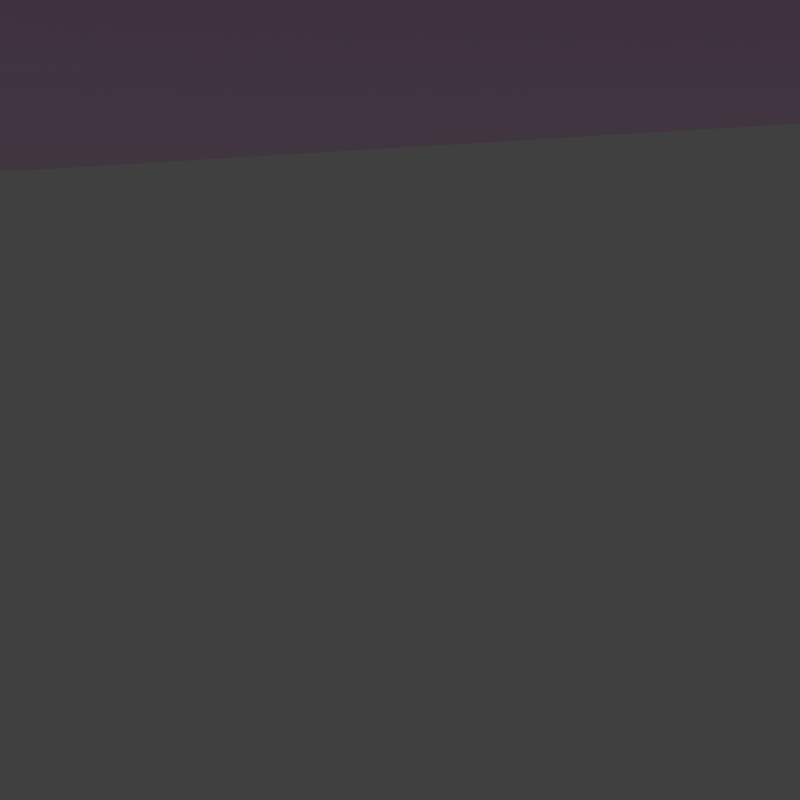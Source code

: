 # Source: buildingEscape.blend  (saved by Blender 2.79.0; exported with 4.5.12 LTS)
import bpy
from mathutils import Matrix  # noqa: F401  (used for matrix-valued properties, if any)

bpy.ops.wm.read_factory_settings(use_empty=True)
scene = bpy.context.scene
scene.name = 'Scene'

# ---- collections
col_collection_1 = bpy.data.collections.new('Collection 1'); scene.collection.children.link(col_collection_1)
col_collection_11 = bpy.data.collections.new('Collection 11'); scene.collection.children.link(col_collection_11)
col_collection_11.hide_render = True
col_collection_11.hide_viewport = True

# ---- images (referenced by path relative to the original .blend; pixels are not part of the script)
import os
ASSET_DIR = os.environ.get("B2B_ASSET_DIR", "")  # directory of the original .blend (textures are referenced by path, not embedded)
HERE = os.path.dirname(os.path.abspath(__file__))  # packed textures are extracted next to this script under _unpacked/

def load_image(name, relpath, width, height, colorspace="sRGB"):
    """Load a texture the original file referenced (path relative to the .blend, or extracted next to this script)."""
    p = next((c for c in (os.path.join(HERE, relpath), os.path.join(ASSET_DIR, relpath)) if relpath and os.path.exists(c)), "")
    if p:
        img = bpy.data.images.load(p, check_existing=True)
        img.name = name
    else:  # same state as the original file: an image datablock whose file is absent (Cycles renders it pink)
        img = bpy.data.images.new(name, width, height)
        img.source = "FILE"
        img.filepath = "//" + (relpath or name)
    img.colorspace_settings.name = colorspace
    return img
img_candle = load_image('candle', 'candle.png', 1024, 1024, 'sRGB')
img_cavedoor = load_image('caveDoor', 'caveDoor.png', 1024, 1024, 'sRGB')
img_cavewalls_png = load_image('caveWalls.png', 'caveWalls.png', 1024, 1024, 'sRGB')

# ---- materials (node trees are filled in below, after node groups)
mat_candle = bpy.data.materials.new('candle')
mat_candle.alpha_threshold = 0.0
mat_candle.roughness = 0.5
mat_cavedoor = bpy.data.materials.new('caveDoor')
mat_cavedoor.alpha_threshold = 0.0
mat_cavedoor.roughness = 0.5
mat_cavewalls = bpy.data.materials.new('caveWalls')
mat_cavewalls.alpha_threshold = 0.0
mat_cavewalls.roughness = 0.5
mat_lighting = bpy.data.materials.new('lighting')
mat_lighting.alpha_threshold = 0.0
mat_lighting.roughness = 0.5

# ---- material node trees
mat_candle.use_nodes = True; mat_candle.node_tree.nodes.clear()
_N = mat_candle.node_tree.nodes; _L = mat_candle.node_tree.links
n0 = _N.new('ShaderNodeOutputMaterial'); n0.name = 'Material Output'; n0.location = (300, 300)
n1 = _N.new('ShaderNodeBsdfPrincipled'); n1.name = 'Principled BSDF'; n1.location = (10, 300)
n1.width = 150
n1.subsurface_method = 'BURLEY'
n1.inputs[2].default_value = 0.0
n1.inputs[3].default_value = 1.45
n1.inputs[9].default_value = (1.0, 1.0, 1.0)
n2 = _N.new('ShaderNodeTexImage'); n2.name = 'Image Texture'; n2.location = (-266, 299)
n2.width = 140
n2.image = img_candle
_L.new(n1.outputs[0], n0.inputs[0])
_L.new(n2.outputs[0], n1.inputs[0])
n0.is_active_output = True
mat_cavedoor.use_nodes = True; mat_cavedoor.node_tree.nodes.clear()
_N = mat_cavedoor.node_tree.nodes; _L = mat_cavedoor.node_tree.links
n0 = _N.new('ShaderNodeOutputMaterial'); n0.name = 'Material Output'; n0.location = (300, 300)
n1 = _N.new('ShaderNodeBsdfPrincipled'); n1.name = 'Principled BSDF'; n1.location = (10, 300)
n1.width = 150
n1.subsurface_method = 'BURLEY'
n1.inputs[2].default_value = 0.0
n1.inputs[3].default_value = 1.45
n1.inputs[9].default_value = (1.0, 1.0, 1.0)
n2 = _N.new('ShaderNodeTexImage'); n2.name = 'Image Texture'; n2.location = (-270, 318)
n2.width = 140
n2.image = img_cavedoor
_L.new(n1.outputs[0], n0.inputs[0])
_L.new(n2.outputs[0], n1.inputs[0])
n0.is_active_output = True
mat_cavewalls.use_nodes = True; mat_cavewalls.node_tree.nodes.clear()
_N = mat_cavewalls.node_tree.nodes; _L = mat_cavewalls.node_tree.links
n0 = _N.new('ShaderNodeOutputMaterial'); n0.name = 'Material Output'; n0.location = (300, 300)
n1 = _N.new('ShaderNodeBsdfPrincipled'); n1.name = 'Principled BSDF'; n1.location = (10, 300)
n1.width = 150
n1.subsurface_method = 'BURLEY'
n1.inputs[2].default_value = 0.0
n1.inputs[3].default_value = 1.45
n1.inputs[9].default_value = (1.0, 1.0, 1.0)
n2 = _N.new('ShaderNodeTexImage'); n2.name = 'Image Texture'; n2.location = (-273, 295)
n2.width = 140
n2.image = img_cavewalls_png
_L.new(n1.outputs[0], n0.inputs[0])
_L.new(n2.outputs[0], n1.inputs[0])
n0.is_active_output = True
mat_lighting.use_nodes = True; mat_lighting.node_tree.nodes.clear()
_N = mat_lighting.node_tree.nodes; _L = mat_lighting.node_tree.links
n0 = _N.new('ShaderNodeOutputMaterial'); n0.name = 'Material Output'; n0.location = (300, 300)
n1 = _N.new('ShaderNodeEmission'); n1.name = 'Emission'; n1.location = (10, 300)
n1.inputs[0].default_value = (0.8, 0.8, 0.8, 1.0)
n1.inputs[1].default_value = 2.0
_L.new(n1.outputs[0], n0.inputs[0])
n0.is_active_output = True

# ---- world
world_world = bpy.data.worlds.new('World'); scene.world = world_world
world_world.color = (0.05088, 0.05088, 0.05088)
world_world.use_sun_shadow = False
world_world.sun_shadow_jitter_overblur = 0.0
world_world.cycles.sampling_method = 'MANUAL'

# ---- cameras
cam_camera = bpy.data.cameras.new('Camera')
cam_camera.lens = 70.0
cam_camera.sensor_width = 32.0
cam_camera.sensor_height = 18.0
cam_camera.ortho_scale = 7.314
cam_camera.dof.focus_distance = 0.0

# ---- meshes
me_plane_002 = bpy.data.meshes.new('Plane.002')
me_plane_002.from_pydata([(-561.1, 112.8, 96.47), (-528.4, 112.8, 96.47), (-561.1, 145.6, 96.47), (-528.4, 145.6, 96.47), (-544.7, 105.1, 96.47), (-544.7, 153.3, 96.47), (-568.9, 129.2, 96.47), (-520.6, 129.2, 96.47), (-544.7, 129.2, 96.47), (-561.8, 112.1, 99.61), (-527.6, 112.1, 99.61), (-561.8, 146.3, 99.61), (-527.6, 146.3, 99.61), (-544.7, 103.9, 99.61), (-544.7, 154.5, 99.61), (-570.0, 129.2, 99.61), (-519.5, 129.2, 99.61), (-552.0, 121.9, 120.8), (-537.4, 121.9, 120.8), (-552.0, 136.5, 120.8), (-537.4, 136.5, 120.8), (-544.7, 118.4, 120.8), (-544.7, 140.0, 120.8), (-555.5, 129.2, 120.8), (-534.0, 129.2, 120.8), (-547.5, 126.4, 180.5), (-541.9, 126.4, 180.5), (-547.5, 132.0, 180.5), (-541.9, 132.0, 180.5), (-544.7, 125.1, 180.5), (-544.7, 133.3, 180.5), (-548.8, 129.2, 180.5), (-540.6, 129.2, 180.5), (-547.1, 126.9, 180.5), (-542.4, 126.9, 180.5), (-547.1, 131.5, 180.5), (-542.4, 131.5, 180.5), (-544.7, 125.7, 180.5), (-544.7, 132.7, 180.5), (-548.2, 129.2, 180.5), (-541.3, 129.2, 180.5), (-547.1, 126.9, 181.9), (-542.4, 126.9, 181.9), (-547.1, 131.5, 181.9), (-542.4, 131.5, 181.9), (-544.7, 125.7, 181.9), (-544.7, 132.7, 181.9), (-548.2, 129.2, 181.9), (-541.3, 129.2, 181.9), (-547.5, 126.4, 183.2), (-542.0, 126.4, 183.2), (-547.5, 132.0, 183.2), (-542.0, 132.0, 183.2), (-544.7, 125.1, 183.2), (-544.7, 133.3, 183.2), (-548.8, 129.2, 183.2), (-540.6, 129.2, 183.2), (-545.4, 128.5, 190.9), (-544.0, 128.5, 190.9), (-545.4, 129.9, 190.9), (-544.0, 129.9, 190.9), (-544.7, 128.2, 190.9), (-544.7, 130.2, 190.9), (-545.7, 129.2, 190.9), (-543.7, 129.2, 190.9)], [], [(8, 7, 3, 5), (6, 8, 5, 2), (0, 4, 8, 6), (4, 1, 7, 8), (4, 0, 9, 13), (3, 7, 16, 12), (0, 6, 15, 9), (6, 2, 11, 15), (5, 3, 12, 14), (2, 5, 14, 11), (1, 4, 13, 10), (7, 1, 10, 16), (11, 14, 22, 19), (10, 13, 21, 18), (15, 11, 19, 23), (13, 9, 17, 21), (12, 16, 24, 20), (9, 15, 23, 17), (16, 10, 18, 24), (14, 12, 20, 22), (24, 18, 26, 32), (22, 20, 28, 30), (19, 22, 30, 27), (18, 21, 29, 26), (23, 19, 27, 31), (21, 17, 25, 29), (20, 24, 32, 28), (17, 23, 31, 25), (29, 25, 33, 37), (28, 32, 40, 36), (25, 31, 39, 33), (32, 26, 34, 40), (30, 28, 36, 38), (27, 30, 38, 35), (26, 29, 37, 34), (31, 27, 35, 39), (39, 35, 43, 47), (37, 33, 41, 45), (36, 40, 48, 44), (33, 39, 47, 41), (40, 34, 42, 48), (38, 36, 44, 46), (35, 38, 46, 43), (34, 37, 45, 42), (46, 44, 52, 54), (43, 46, 54, 51), (42, 45, 53, 50), (47, 43, 51, 55), (45, 41, 49, 53), (44, 48, 56, 52), (41, 47, 55, 49), (48, 42, 50, 56), (49, 55, 63, 57), (56, 50, 58, 64), (54, 52, 60, 62), (51, 54, 62, 59), (50, 53, 61, 58), (55, 51, 59, 63), (53, 49, 57, 61), (52, 56, 64, 60), (63, 59, 62, 60, 64, 58, 61, 57)])
me_plane_002.polygons.foreach_set('use_smooth', [True] * 61)
_uv = me_plane_002.uv_layers.new(name='UVMap')
_uv.uv.foreach_set('vector', [0.6564, 0.2145, 0.5727, 0.3178, 0.5226, 0.2598, 0.4522, 0.1401, 0.7931, 0.04562, 0.6564, 0.2145, 0.4522, 0.1401, 0.6009, 0.01443, 0.8635, 0.2271, 0.7716, 0.3986, 0.6564, 0.2145, 0.7931, 0.04562, 0.7716, 0.3986, 0.6399, 0.3547, 0.5727, 0.3178, 0.6564, 0.2145, 0.7716, 0.3986, 0.8825, 0.5325, 0.8567, 0.5507, 0.7527, 0.4247, 0.5226, 0.2598, 0.5727, 0.3178, 0.5633, 0.3295, 0.5089, 0.2722, 0.8825, 0.5325, 0.9773, 0.6938, 0.9478, 0.7169, 0.8567, 0.5507, 0.1202, 9.884e-05, 0.2979, 0.05926, 0.2855, 0.08835, 0.1037, 0.03383, 0.4522, 0.1401, 0.5226, 0.2598, 0.5089, 0.2722, 0.4306, 0.1639, 0.2979, 0.05926, 0.4522, 0.1401, 0.4306, 0.1639, 0.2855, 0.08835, 0.6399, 0.3547, 0.7716, 0.3986, 0.7527, 0.4247, 0.6306, 0.3707, 0.5727, 0.3178, 0.6399, 0.3547, 0.6306, 0.3707, 0.5633, 0.3295, 0.2855, 0.08835, 0.4306, 0.1639, 0.2981, 0.3873, 0.2108, 0.3445, 0.6306, 0.3707, 0.7527, 0.4247, 0.5622, 0.6007, 0.5021, 0.5382, 0.1037, 0.03383, 0.2855, 0.08835, 0.2108, 0.3445, 0.1168, 0.3313, 0.7527, 0.4247, 0.8567, 0.5507, 0.6221, 0.677, 0.5622, 0.6007, 0.5089, 0.2722, 0.5633, 0.3295, 0.433, 0.4905, 0.3718, 0.433, 0.8567, 0.5507, 0.9478, 0.7169, 0.6546, 0.7661, 0.6221, 0.677, 0.5633, 0.3295, 0.6306, 0.3707, 0.5021, 0.5382, 0.433, 0.4905, 0.4306, 0.1639, 0.5089, 0.2722, 0.3718, 0.433, 0.2981, 0.3873, 0.433, 0.4905, 0.5021, 0.5382, 0.1198, 0.919, 0.1019, 0.9001, 0.2981, 0.3873, 0.3718, 0.433, 0.07969, 0.8868, 0.05668, 0.8749, 0.2192, 0.3538, 0.2981, 0.3873, 0.05668, 0.8749, 0.02986, 0.8681, 0.5021, 0.5382, 0.5622, 0.6007, 0.1363, 0.9391, 0.1198, 0.919, 0.1485, 0.3306, 0.2192, 0.3538, 0.02986, 0.8681, 9.884e-05, 0.8666, 0.5622, 0.6007, 0.6115, 0.6708, 0.1486, 0.9639, 0.1363, 0.9391, 0.3718, 0.433, 0.433, 0.4905, 0.1019, 0.9001, 0.07969, 0.8868, 0.6115, 0.6708, 0.649, 0.735, 0.1563, 0.9927, 0.1486, 0.9639, 0.1363, 0.9391, 0.1486, 0.9639, 0.1432, 0.9659, 0.1309, 0.9425, 0.07969, 0.8868, 0.1019, 0.9001, 0.09797, 0.905, 0.07713, 0.8913, 0.1486, 0.9639, 0.1563, 0.9927, 0.1491, 0.9913, 0.1432, 0.9659, 0.1019, 0.9001, 0.1198, 0.919, 0.116, 0.9225, 0.09797, 0.905, 0.05668, 0.8749, 0.07969, 0.8868, 0.07713, 0.8913, 0.05447, 0.8808, 0.02986, 0.8681, 0.05668, 0.8749, 0.05447, 0.8808, 0.02903, 0.8738, 0.1198, 0.919, 0.1363, 0.9391, 0.1309, 0.9425, 0.116, 0.9225, 9.884e-05, 0.8666, 0.02986, 0.8681, 0.02903, 0.8738, 0.002957, 0.8733, 0.006771, 0.8706, 0.03063, 0.875, 0.02779, 0.8878, 0.004326, 0.8835, 0.1309, 0.9425, 0.1412, 0.9657, 0.1288, 0.9706, 0.1195, 0.9489, 0.07713, 0.8913, 0.09797, 0.905, 0.09003, 0.9143, 0.07069, 0.902, 0.1412, 0.9657, 0.1498, 0.9886, 0.1376, 0.9932, 0.1288, 0.9706, 0.09797, 0.905, 0.116, 0.9225, 0.106, 0.9308, 0.09003, 0.9143, 0.05447, 0.8808, 0.07713, 0.8913, 0.07069, 0.902, 0.05036, 0.8926, 0.03063, 0.875, 0.05447, 0.8808, 0.05036, 0.8926, 0.02779, 0.8878, 0.116, 0.9225, 0.1309, 0.9425, 0.1195, 0.9489, 0.106, 0.9308, 0.05036, 0.8926, 0.07069, 0.902, 0.0657, 0.9111, 0.04684, 0.904, 0.02779, 0.8878, 0.05036, 0.8926, 0.04684, 0.904, 0.02564, 0.899, 0.106, 0.9308, 0.1195, 0.9489, 0.1088, 0.9547, 0.09803, 0.9375, 0.004326, 0.8835, 0.02779, 0.8878, 0.02564, 0.899, 9.884e-05, 0.8969, 0.1195, 0.9489, 0.1288, 0.9706, 0.1181, 0.9749, 0.1088, 0.9547, 0.07069, 0.902, 0.09003, 0.9143, 0.08256, 0.9234, 0.0657, 0.9111, 0.1288, 0.9706, 0.1376, 0.9932, 0.1251, 0.9999, 0.1181, 0.9749, 0.09003, 0.9143, 0.106, 0.9308, 0.09803, 0.9375, 0.08256, 0.9234, 0.1181, 0.9749, 0.1251, 0.9999, 0.05282, 0.9914, 0.05258, 0.9847, 0.08256, 0.9234, 0.09803, 0.9375, 0.05075, 0.9712, 0.04745, 0.9667, 0.04684, 0.904, 0.0657, 0.9111, 0.04212, 0.9647, 0.0351, 0.9653, 0.02564, 0.899, 0.04684, 0.904, 0.0351, 0.9653, 0.02851, 0.9648, 0.09803, 0.9375, 0.1088, 0.9547, 0.05087, 0.9782, 0.05075, 0.9712, 9.884e-05, 0.8969, 0.02564, 0.899, 0.02851, 0.9648, 0.02198, 0.9658, 0.1088, 0.9547, 0.1181, 0.9749, 0.05258, 0.9847, 0.05087, 0.9782, 0.0657, 0.9111, 0.08256, 0.9234, 0.04745, 0.9667, 0.04212, 0.9647, 0.03615, 0.9806, 0.03292, 0.9731, 0.0351, 0.9653, 0.04212, 0.9647, 0.04745, 0.9667, 0.05075, 0.9712, 0.05087, 0.9782, 0.04396, 0.9828])
me_plane_002.materials.append(mat_candle)
me_plane_002.use_remesh_preserve_volume = False
me_plane_002.use_remesh_preserve_attributes = False
me_plane_002.use_mirror_vertex_groups = False
me_plane_002.update()
me_cube_001 = bpy.data.meshes.new('Cube.001')
me_cube_001.from_pydata([(-528.2, 615.1, -36.13), (-528.2, 635.1, 242.6), (-531.0, 229.1, -36.14), (-531.0, 216.4, 242.6), (-555.1, 615.2, -36.13), (-555.2, 635.3, 242.6), (-558.0, 229.2, -36.14), (-557.9, 216.6, 242.6), (-529.6, 422.1, -72.27), (-529.6, 422.1, 383.5), (-556.6, 422.2, -72.27), (-556.6, 422.2, 383.5), (-530.3, 317.7, 352.7), (-530.3, 311.3, -64.24), (-557.2, 317.9, 352.7), (-557.3, 311.5, -64.24), (-555.9, 530.3, 352.7), (-555.8, 533.0, -64.24), (-528.9, 532.8, -64.24), (-528.9, 530.1, 352.7), (-529.6, 422.0, 155.6), (-531.0, 210.0, 103.2), (-557.9, 210.2, 103.2), (-556.6, 422.2, 155.6), (-555.2, 638.1, 103.2), (-528.2, 637.9, 103.2), (-557.2, 307.8, 144.2), (-530.3, 307.6, 144.2), (-528.9, 538.3, 144.2), (-555.9, 538.5, 144.2)], [], [(27, 12, 3, 21), (21, 3, 7, 22), (29, 16, 5, 24), (24, 5, 1, 25), (18, 17, 4, 0), (16, 19, 1, 5), (14, 12, 9, 11), (13, 15, 10, 8), (26, 14, 11, 23), (28, 19, 9, 20), (22, 7, 14, 26), (2, 6, 15, 13), (7, 3, 12, 14), (20, 9, 12, 27), (25, 1, 19, 28), (11, 9, 19, 16), (8, 10, 17, 18), (23, 11, 16, 29), (10, 23, 29, 17), (0, 25, 28, 18), (8, 20, 27, 13), (6, 22, 26, 15), (18, 28, 20, 8), (15, 26, 23, 10), (4, 24, 25, 0), (17, 29, 24, 4), (2, 21, 22, 6), (13, 27, 21, 2)])
me_cube_001.polygons.foreach_set('use_smooth', [True] * 28)
_uv = me_cube_001.uv_layers.new(name='UVMap')
_uv.uv.foreach_set('vector', [0.2932, 0.4841, 0.2941, 0.8516, 0.1249, 0.6497, 0.1249, 0.404, 0.9608, 0.421, 0.9508, 0.6976, 0.8975, 0.6957, 0.9082, 0.4225, 0.2856, 0.4847, 0.2685, 0.8813, 0.1113, 0.6481, 0.09628, 0.4074, 0.09628, 0.4074, 0.1113, 0.6481, 0.06465, 0.6641, 0.04163, 0.4055, 0.2959, 0.04035, 0.3031, 0.09358, 0.137, 0.1306, 0.1252, 0.07778, 0.2685, 0.8813, 0.2202, 0.9125, 0.06465, 0.6641, 0.1113, 0.6481, 0.6821, 0.91, 0.6864, 0.9672, 0.4704, 0.98, 0.4749, 0.9285, 0.7296, 0.05447, 0.72, 0.1045, 0.5139, 0.0844, 0.5157, 0.03163, 0.7202, 0.4991, 0.6821, 0.91, 0.4749, 0.9285, 0.5018, 0.514, 0.6991, 0.5028, 0.6677, 0.8688, 0.4751, 0.9144, 0.4935, 0.5135, 0.9082, 0.4225, 0.8975, 0.6957, 0.6821, 0.91, 0.7202, 0.4991, 0.893, 0.09969, 0.8783, 0.1517, 0.72, 0.1045, 0.7296, 0.05447, 0.8975, 0.6957, 0.936, 0.7344, 0.7206, 0.9487, 0.6821, 0.91, 0.4935, 0.5135, 0.4751, 0.9144, 0.2941, 0.8516, 0.2932, 0.4841, 0.8776, 0.4388, 0.8613, 0.6837, 0.6677, 0.8688, 0.6991, 0.5028, 0.4749, 0.9285, 0.4704, 0.98, 0.257, 0.9324, 0.2685, 0.8813, 0.5157, 0.03163, 0.5139, 0.0844, 0.3031, 0.09358, 0.2959, 0.04035, 0.5018, 0.514, 0.4749, 0.9285, 0.2685, 0.8813, 0.2856, 0.4847, 0.5139, 0.0844, 0.5018, 0.514, 0.2856, 0.4847, 0.3031, 0.09358, 0.8488, 0.1918, 0.8776, 0.4388, 0.6991, 0.5028, 0.7064, 0.1357, 0.5122, 0.1125, 0.4935, 0.5135, 0.2932, 0.4841, 0.3167, 0.1177, 0.8783, 0.1517, 0.9082, 0.4225, 0.7202, 0.4991, 0.72, 0.1045, 0.7064, 0.1357, 0.6991, 0.5028, 0.4935, 0.5135, 0.5122, 0.1125, 0.72, 0.1045, 0.7202, 0.4991, 0.5018, 0.514, 0.5139, 0.0844, 0.137, 0.1306, 0.09628, 0.4074, 0.04163, 0.4055, 0.08304, 0.1227, 0.3031, 0.09358, 0.2856, 0.4847, 0.09628, 0.4074, 0.137, 0.1306, 0.9322, 0.1459, 0.9608, 0.421, 0.9082, 0.4225, 0.8783, 0.1517, 0.3167, 0.1177, 0.2932, 0.4841, 0.1249, 0.404, 0.1697, 0.1604])
me_cube_001.materials.append(mat_cavedoor)
me_cube_001.use_remesh_preserve_volume = False
me_cube_001.use_remesh_preserve_attributes = False
me_cube_001.use_mirror_vertex_groups = False
me_cube_001.update()
me_cube_001.normals_split_custom_set([tuple(v) for v in zip(*[iter([1.0, -0.006742, -8.5e-05, 0.6492, -0.4054, 0.6436, 0.6329, -0.7152, 0.2964, 0.6824, -0.7302, -0.03277, 0.6824, -0.7302, -0.03277, 0.6329, -0.7152, 0.2964, -0.6424, -0.7068, 0.2964, -0.692, -0.7212, -0.03237, -1.0, 0.006733, -9.285e-05, -0.6501, 0.3962, 0.6484, -0.6292, 0.7192, 0.2948, -0.6823, 0.7292, -0.0518, -0.6823, 0.7292, -0.0518, -0.6292, 0.7192, 0.2948, 0.6386, 0.7108, 0.2947, 0.6919, 0.7202, -0.05142, 0.6802, 0.1419, -0.7192, -0.6785, 0.1509, -0.7189, -0.6031, 0.6106, -0.5132, 0.6123, 0.6021, -0.5124, -0.6501, 0.3962, 0.6484, 0.6551, 0.3879, 0.6484, 0.6386, 0.7108, 0.2947, -0.6292, 0.7192, 0.2948, -0.6544, -0.3971, 0.6435, 0.6492, -0.4054, 0.6436, 0.6492, -0.007621, 0.7606, -0.6493, 0.000471, 0.7606, 0.6785, -0.1509, -0.7189, -0.6802, -0.1419, -0.7192, -0.6912, 0.004307, -0.7227, 0.6912, -0.004286, -0.7227, -1.0, 0.006742, 8.486e-05, -0.6544, -0.3971, 0.6435, -0.6493, 0.000471, 0.7606, -1.0, 0.006225, 2.558e-07, 1.0, -0.006732, 9.276e-05, 0.6551, 0.3879, 0.6484, 0.6492, -0.007621, 0.7606, 1.0, -0.006224, -2.632e-07, -0.692, -0.7212, -0.03237, -0.6424, -0.7068, 0.2964, -0.6544, -0.3971, 0.6435, -1.0, 0.006742, 8.486e-05, 0.6012, -0.6185, -0.506, -0.6105, -0.61, -0.5052, -0.6802, -0.1419, -0.7192, 0.6785, -0.1509, -0.7189, -0.6424, -0.7068, 0.2964, 0.6329, -0.7152, 0.2964, 0.6492, -0.4054, 0.6436, -0.6544, -0.3971, 0.6435, 1.0, -0.006224, -2.632e-07, 0.6492, -0.007621, 0.7606, 0.6492, -0.4054, 0.6436, 1.0, -0.006742, -8.5e-05, 0.6919, 0.7202, -0.05142, 0.6386, 0.7108, 0.2947, 0.6551, 0.3879, 0.6484, 1.0, -0.006732, 9.276e-05, -0.6493, 0.000471, 0.7606, 0.6492, -0.007621, 0.7606, 0.6551, 0.3879, 0.6484, -0.6501, 0.3962, 0.6484, 0.6912, -0.004286, -0.7227, -0.6912, 0.004307, -0.7227, -0.6785, 0.1509, -0.7189, 0.6802, 0.1419, -0.7192, -1.0, 0.006225, 2.558e-07, -0.6493, 0.000471, 0.7606, -0.6501, 0.3962, 0.6484, -1.0, 0.006733, -9.285e-05, -0.6912, 0.004307, -0.7227, -1.0, 0.006225, 2.558e-07, -1.0, 0.006733, -9.285e-05, -0.6785, 0.1509, -0.7189, 0.6123, 0.6021, -0.5124, 0.6919, 0.7202, -0.05142, 1.0, -0.006732, 9.276e-05, 0.6802, 0.1419, -0.7192, 0.6912, -0.004286, -0.7227, 1.0, -0.006224, -2.632e-07, 1.0, -0.006742, -8.5e-05, 0.6785, -0.1509, -0.7189, -0.6105, -0.61, -0.5052, -0.692, -0.7212, -0.03237, -1.0, 0.006742, 8.486e-05, -0.6802, -0.1419, -0.7192, 0.6802, 0.1419, -0.7192, 1.0, -0.006732, 9.276e-05, 1.0, -0.006224, -2.632e-07, 0.6912, -0.004286, -0.7227, -0.6802, -0.1419, -0.7192, -1.0, 0.006742, 8.486e-05, -1.0, 0.006225, 2.558e-07, -0.6912, 0.004307, -0.7227, -0.6031, 0.6106, -0.5132, -0.6823, 0.7292, -0.0518, 0.6919, 0.7202, -0.05142, 0.6123, 0.6021, -0.5124, -0.6785, 0.1509, -0.7189, -1.0, 0.006733, -9.285e-05, -0.6823, 0.7292, -0.0518, -0.6031, 0.6106, -0.5132, 0.6012, -0.6185, -0.506, 0.6824, -0.7302, -0.03277, -0.692, -0.7212, -0.03237, -0.6105, -0.61, -0.5052, 0.6785, -0.1509, -0.7189, 1.0, -0.006742, -8.5e-05, 0.6824, -0.7302, -0.03277, 0.6012, -0.6185, -0.506])] * 3)])
me_plane_001 = bpy.data.meshes.new('Plane.001')
me_plane_001.from_pydata([(837.9, 585.1, -37.29), (-508.4, 593.8, -37.29), (829.3, -761.2, -37.31), (-577.6, -777.8, -41.04), (-508.4, 593.8, 466.1), (-517.0, -752.6, 466.1), (828.6, -877.2, 466.1), (-517.8, -868.6, 466.1), (838.4, 660.0, 466.1), (-507.9, 668.7, 466.1), (820.2, -875.0, 133.7), (-526.1, -866.3, 133.7), (-517.5, 699.2, 133.5), (828.8, 690.5, 133.5), (833.6, -88.03, -37.3), (-512.7, -79.4, -37.3), (-512.7, -79.4, 466.1), (164.8, 589.4, -37.29), (156.1, -756.9, -37.31), (155.4, -872.9, 466.1), (165.3, 664.3, 466.1), (145.2, -795.6, 154.0), (155.0, 593.2, 133.5), (160.5, -83.72, 71.53), (-514.9, -416.0, -37.3), (-514.9, -416.0, 466.1), (831.5, -424.6, -37.3), (158.3, -420.3, 71.52), (835.8, 248.5, -37.3), (-510.5, 257.2, -37.3), (-510.5, 257.2, 466.1), (162.6, 252.9, 1.442), (451.4, -726.8, 27.89), (446.6, -874.8, 466.1), (438.3, -872.5, 133.7), (451.7, -85.58, -37.3), (456.0, 587.6, -37.29), (456.5, 662.5, 466.1), (446.8, 693.0, 133.5), (449.5, -422.2, -37.3), (453.9, 251.0, 1.442), (-171.8, 591.6, -37.29), (-171.3, 666.5, 466.1), (-181.0, 697.0, 133.5), (-180.4, -754.7, -37.31), (-181.2, -870.7, 466.1), (-189.5, -868.5, 133.7), (-176.1, -81.56, 71.53), (-178.3, -418.1, 71.52), (-174.0, 255.0, -37.3), (836.9, 416.8, -37.29), (-509.5, 425.5, -37.29), (-509.5, 425.5, 466.1), (163.7, 421.2, 1.444), (454.9, 419.3, 1.444), (-172.9, 423.3, -37.29), (-517.0, -752.6, 214.4), (-505.8, 611.2, 221.0), (-517.6, -839.6, 334.2), (838.3, 641.3, 347.9), (828.7, -848.2, 334.2), (-505.7, 664.7, 325.1), (-512.7, -79.4, 214.4), (165.1, 645.6, 347.9), (155.6, -843.9, 334.2), (-474.1, -475.4, 130.8), (-510.3, 255.6, 245.9), (446.8, -845.8, 334.2), (456.4, 643.7, 347.9), (-171.4, 647.8, 347.9), (-181.0, -841.7, 334.2), (-509.9, 426.0, 376.8), (-537.2, 578.8, 2.382), (-539.5, 275.8, -25.5), (-538.5, 427.9, -49.68), (-533.3, 606.5, 184.1), (-535.6, 244.0, 209.9), (-521.0, 428.0, 356.4), (-566.9, 598.9, -12.01), (-569.1, 259.0, -36.95), (-568.0, 428.9, -61.88), (-566.8, 622.1, 196.4), (-569.3, 234.3, 220.5), (-546.0, 429.3, 361.9), (-511.6, 88.89, -37.3), (-511.6, 88.88, 466.1), (161.5, 84.57, 36.49), (834.7, 80.26, -37.3), (452.8, 82.71, -17.93), (-175.0, 86.73, 17.12), (-547.3, -765.2, 86.66), (824.5, -861.6, 233.9), (-521.8, -853.0, 233.9), (-512.7, -79.4, 88.54), (150.4, -819.7, 244.1), (-494.5, -445.7, 46.75), (-510.5, 257.2, 88.55), (442.6, -859.1, 233.9), (-185.2, -855.1, 233.9), (-539.4, 236.5, 87.43), (-569.3, 225.0, 87.73), (835.2, 164.4, -37.3), (-511.1, 173.0, -37.3), (-511.1, 173.0, 466.1), (162.1, 168.7, 18.96), (453.3, 166.9, -8.244), (-174.5, 170.9, -10.09), (835.5, 206.5, -37.3), (-510.8, 215.1, -37.3), (-510.8, 215.1, 466.1), (162.4, 210.8, 10.2), (453.6, 208.9, -3.401), (-174.2, 212.9, -23.69), (-510.8, 215.1, 214.4), (-510.8, 215.1, 88.55), (-566.3, 156.4, 225.4), (-546.4, 164.8, 241.2), (-549.7, 100.7, 241.1), (-568.4, 110.1, 225.4), (-592.9, 88.42, 99.79), (-599.9, 103.9, 113.7), (-589.8, 177.7, 99.78), (-597.9, 162.9, 113.7), (-512.8, 64.71, 259.6), (-521.5, 83.57, 248.3), (-512.8, 64.71, 79.5), (-521.8, 75.39, 89.8), (-518.6, 179.3, 248.3), (-510.0, 197.2, 259.6), (-510.0, 197.2, 79.5), (-518.8, 187.0, 89.81), (870.0, 578.3, 464.0), (861.3, -768.0, 464.0), (865.6, -94.84, 464.0), (863.5, -431.4, 464.0), (867.8, 241.7, 464.0), (868.9, 410.0, 464.0), (866.7, 73.45, 464.0), (867.3, 157.6, 464.0), (867.5, 199.7, 464.0), (851.3, 161.0, 213.4), (850.7, 76.85, 213.4), (852.9, 413.4, 213.4), (851.8, 245.1, 213.4), (849.6, -91.43, 213.4), (847.5, -428.0, 213.4), (845.3, -764.6, 213.4), (851.5, 203.1, 213.4), (854.0, 581.7, 213.4), (-519.2, 303.6, 321.7), (-517.5, 361.4, 361.6), (-509.8, 369.4, 466.1), (-510.2, 313.3, 466.1), (-541.4, 289.0, 285.5), (-535.3, 353.4, 336.1), (-568.9, 282.9, 288.3), (-563.0, 351.0, 341.5), (-516.8, 489.1, 364.0), (-517.7, 544.9, 323.8), (-508.7, 537.7, 466.1), (-509.1, 481.6, 466.1), (-534.4, 500.6, 339.4), (-539.8, 561.5, 286.7), (-562.2, 505.2, 345.1), (-567.2, 569.0, 292.5), (-427.2, 518.1, 600.1), (-434.7, -656.7, 600.1), (739.4, -765.4, 600.1), (-435.4, -757.9, 600.1), (748.0, 575.9, 600.1), (-426.8, 583.4, 600.1), (-431.0, -69.29, 600.1), (152.0, -761.7, 600.1), (160.6, 579.7, 600.1), (-432.8, -363.0, 600.1), (-429.1, 224.4, 600.1), (406.1, -763.3, 600.1), (414.7, 578.0, 600.1), (-133.1, 581.6, 600.1), (-141.7, -759.8, 600.1), (-428.1, 371.2, 600.1), (-430.0, 77.55, 600.1), (-429.6, 151.0, 600.1), (-429.3, 187.7, 600.1), (775.5, 504.6, 598.3), (768.0, -670.1, 598.3), (771.7, -82.76, 598.3), (769.8, -376.4, 598.3), (773.6, 210.9, 598.3), (774.6, 357.8, 598.3), (772.7, 64.09, 598.3), (773.1, 137.5, 598.3), (773.4, 174.2, 598.3), (-428.5, 322.3, 600.1), (-428.8, 273.3, 600.1), (-427.5, 469.1, 600.1), (-427.8, 420.2, 600.1), (-255.7, 363.0, 636.8), (-261.1, -480.8, 636.8), (582.3, -559.0, 636.8), (-261.6, -553.6, 636.8), (588.4, 404.5, 636.8), (-255.4, 410.0, 636.8), (-258.4, -58.92, 636.8), (160.3, -556.3, 636.8), (166.5, 407.3, 636.8), (-259.8, -269.9, 636.8), (-257.1, 152.0, 636.8), (342.9, -557.4, 636.8), (349.0, 406.1, 636.8), (-44.46, 408.6, 636.8), (-50.64, -554.9, 636.8), (-256.4, 257.5, 636.8), (-257.8, 46.57, 636.8), (-257.4, 99.31, 636.8), (-257.2, 125.7, 636.8), (608.2, 353.3, 635.5), (605.5, -68.59, 635.5), (604.2, -279.6, 635.5), (606.9, 142.4, 635.5), (607.5, 247.9, 635.5), (606.2, 36.89, 635.5), (606.5, 89.63, 635.5), (606.7, 116.0, 635.5), (602.8, -490.5, 635.5), (-256.6, 222.4, 636.8), (-256.9, 187.2, 636.8), (-255.9, 327.9, 636.8), (-256.2, 292.7, 636.8), (-106.0, 227.8, 642.3), (-109.6, -342.1, 642.3), (460.0, -394.9, 642.3), (-109.9, -391.2, 642.3), (464.2, 255.9, 642.3), (-105.8, 259.5, 642.3), (-107.8, -57.15, 642.3), (175.0, -393.1, 642.3), (179.2, 257.7, 642.3), (-108.7, -199.6, 642.3), (-106.9, 85.33, 642.3), (298.3, -393.9, 642.3), (302.5, 256.9, 642.3), (36.72, 258.6, 642.3), (32.54, -392.2, 642.3), (-106.4, 156.6, 642.3), (-107.3, 14.09, 642.3), (-107.1, 49.71, 642.3), (-107.0, 67.52, 642.3), (477.5, 221.3, 641.4), (475.7, -63.69, 641.4), (474.8, -206.2, 641.4), (476.6, 78.8, 641.4), (477.1, 150.0, 641.4), (476.2, 7.554, 641.4), (476.4, 43.18, 641.4), (476.5, 60.99, 641.4), (473.9, -348.7, 641.4), (-106.6, 132.8, 642.3), (-106.7, 109.1, 642.3), (-106.1, 204.1, 642.3), (-106.3, 180.3, 642.3)], [], [(48, 24, 3, 44), (158, 57, 4, 159), (70, 58, 7, 45), (68, 59, 8, 37), (44, 3, 11, 46), (36, 0, 13, 38), (90, 92, 11, 3), (57, 61, 9, 4), (65, 62, 16, 25), (89, 84, 15, 47), (88, 86, 23, 35), (41, 17, 22, 43), (32, 18, 21, 34), (69, 63, 20, 42), (67, 64, 19, 33), (39, 27, 18, 32), (35, 23, 27, 39), (56, 65, 25, 5), (47, 15, 24, 48), (54, 53, 31, 40), (55, 51, 29, 49), (113, 66, 30, 109), (50, 54, 40, 28), (14, 35, 39, 26), (26, 39, 32, 2), (60, 67, 33, 6), (2, 32, 34, 10), (87, 88, 35, 14), (17, 36, 38, 22), (63, 68, 37, 20), (53, 55, 49, 31), (23, 47, 48, 27), (61, 69, 42, 9), (1, 41, 43, 12), (86, 89, 47, 23), (18, 44, 46, 21), (64, 70, 45, 19), (27, 48, 44, 18), (17, 41, 55, 53), (0, 36, 54, 50), (41, 1, 51, 55), (36, 17, 53, 54), (150, 71, 52, 151), (149, 66, 76, 153), (94, 98, 70, 64), (12, 43, 69, 61), (22, 38, 68, 63), (91, 97, 67, 60), (114, 96, 66, 113), (90, 95, 65, 56), (97, 94, 64, 67), (43, 22, 63, 69), (95, 93, 62, 65), (1, 12, 61, 57), (5, 7, 58, 56), (38, 13, 59, 68), (98, 92, 58, 70), (29, 51, 74, 73), (51, 1, 72, 74), (1, 57, 75, 72), (96, 29, 73, 99), (157, 71, 77, 161), (73, 74, 80, 79), (161, 77, 83, 163), (99, 73, 79, 100), (74, 72, 78, 80), (153, 76, 82, 155), (72, 75, 81, 78), (123, 128, 103, 85), (104, 106, 89, 86), (101, 105, 88, 87), (127, 124, 117, 116), (105, 104, 86, 88), (106, 102, 84, 89), (126, 130, 121, 119), (76, 99, 100, 82), (66, 96, 99, 76), (46, 11, 92, 98), (24, 15, 93, 95), (34, 21, 94, 97), (3, 24, 95, 90), (108, 29, 96, 114), (10, 34, 97, 91), (21, 46, 98, 94), (56, 58, 92, 90), (15, 84, 125, 93), (112, 108, 102, 106), (111, 110, 104, 105), (107, 111, 105, 101), (110, 112, 106, 104), (128, 113, 109, 103), (124, 126, 119, 117), (31, 49, 112, 110), (28, 40, 111, 107), (40, 31, 110, 111), (49, 29, 108, 112), (130, 127, 116, 121), (129, 114, 113, 128), (102, 108, 114, 129), (84, 102, 129, 125), (120, 122, 115, 118), (116, 117, 118, 115), (120, 118, 117, 119), (122, 120, 119, 121), (121, 116, 115, 122), (93, 125, 123, 62), (128, 123, 124, 127), (126, 124, 123, 125), (130, 126, 125, 129), (129, 128, 127, 130), (62, 123, 85, 16), (140, 141, 137, 138), (142, 143, 135, 136), (144, 145, 134, 133), (145, 146, 132, 134), (147, 140, 138, 139), (143, 147, 139, 135), (141, 144, 133, 137), (148, 142, 136, 131), (0, 50, 142, 148), (87, 14, 144, 141), (28, 107, 147, 143), (107, 101, 140, 147), (26, 2, 146, 145), (14, 26, 145, 144), (50, 28, 143, 142), (101, 87, 141, 140), (0, 148, 59, 13), (2, 10, 91, 146), (59, 148, 131, 8), (60, 132, 146, 91), (60, 6, 132), (77, 154, 156, 83), (154, 153, 155, 156), (71, 150, 154, 77), (150, 149, 153, 154), (66, 149, 152, 30), (149, 150, 151, 152), (75, 162, 164, 81), (162, 161, 163, 164), (57, 158, 162, 75), (158, 157, 161, 162), (71, 157, 160, 52), (157, 158, 159, 160), (85, 103, 182, 181), (132, 6, 167, 185), (103, 109, 183, 182), (16, 85, 181, 171), (37, 8, 169, 177), (4, 9, 170, 165), (33, 19, 172, 176), (134, 132, 185, 187), (151, 52, 180, 193), (138, 137, 190, 191), (159, 4, 165, 195), (20, 37, 177, 173), (139, 138, 191, 192), (152, 151, 193, 194), (19, 45, 179, 172), (160, 159, 195, 196), (25, 16, 171, 174), (52, 160, 196, 180), (135, 139, 192, 188), (136, 135, 188, 189), (6, 33, 176, 167), (7, 5, 166, 168), (137, 133, 186, 190), (9, 42, 178, 170), (5, 25, 174, 166), (109, 30, 175, 183), (45, 7, 168, 179), (8, 131, 184, 169), (131, 136, 189, 184), (133, 134, 187, 186), (30, 152, 194, 175), (42, 20, 173, 178), (188, 192, 223, 219), (170, 178, 210, 202), (190, 186, 217, 221), (172, 179, 211, 204), (184, 189, 220, 216), (175, 194, 226, 207), (180, 196, 228, 212), (169, 184, 216, 201), (168, 166, 198, 200), (179, 168, 200, 211), (185, 167, 199, 224), (181, 182, 214, 213), (177, 169, 201, 209), (193, 180, 212, 225), (182, 183, 215, 214), (165, 170, 202, 197), (194, 193, 225, 226), (171, 181, 213, 203), (174, 171, 203, 206), (195, 165, 197, 227), (191, 190, 221, 222), (178, 173, 205, 210), (196, 195, 227, 228), (189, 188, 219, 220), (176, 172, 204, 208), (186, 187, 218, 217), (166, 174, 206, 198), (183, 175, 207, 215), (187, 185, 224, 218), (167, 176, 208, 199), (192, 191, 222, 223), (173, 177, 209, 205), (219, 223, 255, 251), (202, 210, 242, 234), (221, 217, 249, 253), (204, 211, 243, 236), (216, 220, 252, 248), (207, 226, 258, 239), (212, 228, 260, 244), (201, 216, 248, 233), (200, 198, 230, 232), (211, 200, 232, 243), (224, 199, 231, 256), (213, 214, 246, 245), (209, 201, 233, 241), (225, 212, 244, 257), (214, 215, 247, 246), (197, 202, 234, 229), (226, 225, 257, 258), (203, 213, 245, 235), (206, 203, 235, 238), (227, 197, 229, 259), (222, 221, 253, 254), (210, 205, 237, 242), (228, 227, 259, 260), (220, 219, 251, 252), (208, 204, 236, 240), (217, 218, 250, 249), (198, 206, 238, 230), (215, 207, 239, 247), (218, 224, 256, 250), (199, 208, 240, 231), (223, 222, 254, 255), (205, 209, 241, 237)])
me_plane_001.polygons.foreach_set('use_smooth', [True] * 240)
_uv = me_plane_001.uv_layers.new(name='UVMap')
_uv.uv.foreach_set('vector', [0.6213, 0.6255, 0.7634, 0.6275, 0.7779, 0.7739, 0.625, 0.7622, 0.8774, 0.2433, 0.8365, 0.2176, 0.9323, 0.2234, 0.9328, 0.2447, 0.6174, 0.9172, 0.7469, 0.9251, 0.7439, 0.977, 0.6144, 0.9695, 0.3739, 0.07605, 0.2287, 0.07422, 0.2293, 0.02864, 0.3747, 0.03034, 0.625, 0.7622, 0.7779, 0.7739, 0.7545, 0.847, 0.627, 0.8404, 0.3734, 0.2342, 0.2276, 0.2343, 0.2316, 0.1579, 0.3759, 0.1587, 0.8283, 0.7617, 0.8919, 0.7875, 0.8536, 0.7989, 0.7779, 0.7739, 0.8365, 0.2176, 0.8756, 0.1962, 0.9317, 0.1935, 0.9323, 0.2234, 0.8347, 0.6434, 0.8532, 0.4854, 0.9493, 0.4755, 0.9633, 0.6066, 0.6196, 0.4294, 0.7534, 0.425, 0.756, 0.4918, 0.6181, 0.4974, 0.3736, 0.4305, 0.4887, 0.4317, 0.4906, 0.4983, 0.3719, 0.496, 0.6181, 0.2328, 0.4869, 0.2313, 0.4927, 0.1646, 0.6256, 0.1581, 0.3743, 0.7564, 0.4971, 0.7593, 0.4926, 0.8347, 0.3725, 0.8304, 0.6164, 0.07636, 0.4864, 0.07888, 0.4866, 0.03262, 0.6157, 0.03076, 0.3699, 0.9092, 0.4851, 0.9095, 0.4834, 0.9626, 0.3698, 0.9618, 0.3709, 0.6268, 0.4909, 0.627, 0.4971, 0.7593, 0.3743, 0.7564, 0.3719, 0.496, 0.4906, 0.4983, 0.4909, 0.627, 0.3709, 0.6268, 0.8793, 0.7491, 0.8347, 0.6434, 0.9633, 0.6066, 0.9777, 0.7376, 0.6181, 0.4974, 0.756, 0.4918, 0.7634, 0.6275, 0.6213, 0.6255, 0.3745, 0.3001, 0.487, 0.2991, 0.4877, 0.3647, 0.3745, 0.3649, 0.6179, 0.2966, 0.7426, 0.2937, 0.7541, 0.356, 0.6196, 0.3602, 0.8438, 0.3738, 0.8536, 0.3584, 0.9368, 0.3502, 0.938, 0.3652, 0.2272, 0.2988, 0.3745, 0.3001, 0.3745, 0.3649, 0.2264, 0.3638, 0.2245, 0.4937, 0.3719, 0.496, 0.3709, 0.6268, 0.2219, 0.6247, 0.2219, 0.6247, 0.3709, 0.6268, 0.3743, 0.7564, 0.2165, 0.754, 0.2208, 0.9092, 0.3699, 0.9092, 0.3698, 0.9618, 0.2208, 0.9619, 0.2165, 0.754, 0.3743, 0.7564, 0.3725, 0.8304, 0.2239, 0.8304, 0.2256, 0.4287, 0.3736, 0.4305, 0.3719, 0.496, 0.2245, 0.4937, 0.4869, 0.2313, 0.3734, 0.2342, 0.3759, 0.1587, 0.4927, 0.1646, 0.4864, 0.07888, 0.3739, 0.07605, 0.3747, 0.03034, 0.4866, 0.03262, 0.487, 0.2991, 0.6179, 0.2966, 0.6196, 0.3602, 0.4877, 0.3647, 0.4906, 0.4983, 0.6181, 0.4974, 0.6213, 0.6255, 0.4909, 0.627, 0.7445, 0.0822, 0.6164, 0.07636, 0.6157, 0.03076, 0.7442, 0.02864, 0.7457, 0.2347, 0.6181, 0.2328, 0.6256, 0.1581, 0.7504, 0.1574, 0.4887, 0.4317, 0.6196, 0.4294, 0.6181, 0.4974, 0.4906, 0.4983, 0.4971, 0.7593, 0.625, 0.7622, 0.627, 0.8404, 0.4926, 0.8347, 0.4851, 0.9095, 0.6174, 0.9172, 0.6144, 0.9695, 0.4834, 0.9626, 0.4909, 0.627, 0.6213, 0.6255, 0.625, 0.7622, 0.4971, 0.7593, 0.4869, 0.2313, 0.6181, 0.2328, 0.6179, 0.2966, 0.487, 0.2991, 0.2276, 0.2343, 0.3734, 0.2342, 0.3745, 0.3001, 0.2272, 0.2988, 0.6181, 0.2328, 0.7457, 0.2347, 0.7426, 0.2937, 0.6179, 0.2966, 0.3734, 0.2342, 0.4869, 0.2313, 0.487, 0.2991, 0.3745, 0.3001, 0.8951, 0.3137, 0.9004, 0.2888, 0.9342, 0.2876, 0.9349, 0.309, 0.8809, 0.3372, 0.8536, 0.3584, 0.839, 0.3524, 0.865, 0.3393, 0.4887, 0.8725, 0.6219, 0.8784, 0.6174, 0.9172, 0.4851, 0.9095, 0.7504, 0.1574, 0.6256, 0.1581, 0.6164, 0.07636, 0.7445, 0.0822, 0.4927, 0.1646, 0.3759, 0.1587, 0.3739, 0.07605, 0.4864, 0.07888, 0.2224, 0.8698, 0.3715, 0.8697, 0.3699, 0.9092, 0.2208, 0.9092, 0.8022, 0.3762, 0.8025, 0.3633, 0.8536, 0.3584, 0.8438, 0.3738, 0.8283, 0.7617, 0.7995, 0.6357, 0.8347, 0.6434, 0.8793, 0.7491, 0.3715, 0.8697, 0.4887, 0.8725, 0.4851, 0.9095, 0.3699, 0.9092, 0.6256, 0.1581, 0.4927, 0.1646, 0.4864, 0.07888, 0.6164, 0.07636, 0.7995, 0.6357, 0.8048, 0.4894, 0.8532, 0.4854, 0.8347, 0.6434, 0.7457, 0.2347, 0.8023, 0.1886, 0.8756, 0.1962, 0.8365, 0.2176, 0.9777, 0.7376, 0.983, 0.7827, 0.9303, 0.7775, 0.8793, 0.7491, 0.3759, 0.1587, 0.2316, 0.1579, 0.2287, 0.07422, 0.3739, 0.07605, 0.6219, 0.8784, 0.7508, 0.8864, 0.7469, 0.9251, 0.6174, 0.9172, 0.7541, 0.356, 0.7426, 0.2937, 0.7516, 0.2932, 0.7631, 0.344, 0.7426, 0.2937, 0.7457, 0.2347, 0.7615, 0.2434, 0.7516, 0.2932, 0.7457, 0.2347, 0.8365, 0.2176, 0.8229, 0.2287, 0.7615, 0.2434, 0.8025, 0.3633, 0.7541, 0.356, 0.7631, 0.344, 0.8037, 0.353, 0.8937, 0.2648, 0.9004, 0.2888, 0.8917, 0.2884, 0.8823, 0.262, 0.7631, 0.344, 0.7516, 0.2932, 0.7593, 0.2931, 0.7734, 0.3348, 0.8823, 0.262, 0.8917, 0.2884, 0.8829, 0.2883, 0.8735, 0.2662, 0.8037, 0.353, 0.7631, 0.344, 0.7734, 0.3348, 0.8049, 0.345, 0.7516, 0.2932, 0.7615, 0.2434, 0.7709, 0.2523, 0.7593, 0.2931, 0.865, 0.3393, 0.839, 0.3524, 0.8386, 0.3422, 0.8581, 0.332, 0.7615, 0.2434, 0.8229, 0.2287, 0.8261, 0.2425, 0.7709, 0.2523, 0.8645, 0.4279, 0.8602, 0.3789, 0.9394, 0.3808, 0.9424, 0.412, 0.4881, 0.3982, 0.6197, 0.3948, 0.6196, 0.4294, 0.4887, 0.4317, 0.226, 0.3962, 0.3742, 0.3977, 0.3736, 0.4305, 0.2256, 0.4287, 0.8561, 0.3858, 0.8588, 0.4212, 0.85, 0.4129, 0.8479, 0.3946, 0.3742, 0.3977, 0.4881, 0.3982, 0.4887, 0.4317, 0.3736, 0.4305, 0.6197, 0.3948, 0.7536, 0.3905, 0.7534, 0.425, 0.6196, 0.4294, 0.8041, 0.4308, 0.8035, 0.3863, 0.8207, 0.4009, 0.8227, 0.4133, 0.839, 0.3524, 0.8037, 0.353, 0.8049, 0.345, 0.8386, 0.3422, 0.8536, 0.3584, 0.8025, 0.3633, 0.8037, 0.353, 0.839, 0.3524, 0.627, 0.8404, 0.7545, 0.847, 0.7508, 0.8864, 0.6219, 0.8784, 0.7634, 0.6275, 0.756, 0.4918, 0.8048, 0.4894, 0.7995, 0.6357, 0.3725, 0.8304, 0.4926, 0.8347, 0.4887, 0.8725, 0.3715, 0.8697, 0.7779, 0.7739, 0.7634, 0.6275, 0.7995, 0.6357, 0.8283, 0.7617, 0.7538, 0.3736, 0.7541, 0.356, 0.8025, 0.3633, 0.8022, 0.3762, 0.2239, 0.8304, 0.3725, 0.8304, 0.3715, 0.8697, 0.2224, 0.8698, 0.4926, 0.8347, 0.627, 0.8404, 0.6219, 0.8784, 0.4887, 0.8725, 0.8793, 0.7491, 0.9303, 0.7775, 0.8919, 0.7875, 0.8283, 0.7617, 0.756, 0.4918, 0.7534, 0.425, 0.7992, 0.4362, 0.8048, 0.4894, 0.6197, 0.3775, 0.7538, 0.3736, 0.7536, 0.3905, 0.6197, 0.3948, 0.3744, 0.3812, 0.4879, 0.3815, 0.4881, 0.3982, 0.3742, 0.3977, 0.2262, 0.38, 0.3744, 0.3812, 0.3742, 0.3977, 0.226, 0.3962, 0.4879, 0.3815, 0.6197, 0.3775, 0.6197, 0.3948, 0.4881, 0.3982, 0.8602, 0.3789, 0.8438, 0.3738, 0.938, 0.3652, 0.9394, 0.3808, 0.8588, 0.4212, 0.8041, 0.4308, 0.8227, 0.4133, 0.85, 0.4129, 0.4877, 0.3647, 0.6196, 0.3602, 0.6197, 0.3775, 0.4879, 0.3815, 0.2264, 0.3638, 0.3745, 0.3649, 0.3744, 0.3812, 0.2262, 0.38, 0.3745, 0.3649, 0.4877, 0.3647, 0.4879, 0.3815, 0.3744, 0.3812, 0.6196, 0.3602, 0.7541, 0.356, 0.7538, 0.3736, 0.6197, 0.3775, 0.8035, 0.3863, 0.8561, 0.3858, 0.8479, 0.3946, 0.8207, 0.4009, 0.7991, 0.3824, 0.8022, 0.3762, 0.8438, 0.3738, 0.8602, 0.3789, 0.7536, 0.3905, 0.7538, 0.3736, 0.8022, 0.3762, 0.7991, 0.3824, 0.7534, 0.425, 0.7536, 0.3905, 0.7991, 0.3824, 0.7992, 0.4362, 0.8247, 0.4104, 0.8235, 0.4031, 0.8426, 0.3998, 0.8434, 0.4093, 0.8479, 0.3946, 0.85, 0.4129, 0.8434, 0.4093, 0.8426, 0.3998, 0.8247, 0.4104, 0.8434, 0.4093, 0.85, 0.4129, 0.8227, 0.4133, 0.8235, 0.4031, 0.8247, 0.4104, 0.8227, 0.4133, 0.8207, 0.4009, 0.8207, 0.4009, 0.8479, 0.3946, 0.8426, 0.3998, 0.8235, 0.4031, 0.8048, 0.4894, 0.7992, 0.4362, 0.8645, 0.4279, 0.8532, 0.4854, 0.8602, 0.3789, 0.8645, 0.4279, 0.8588, 0.4212, 0.8561, 0.3858, 0.8041, 0.4308, 0.8588, 0.4212, 0.8645, 0.4279, 0.7992, 0.4362, 0.8035, 0.3863, 0.8041, 0.4308, 0.7992, 0.4362, 0.7991, 0.3824, 0.7991, 0.3824, 0.8602, 0.3789, 0.8561, 0.3858, 0.8035, 0.3863, 0.8532, 0.4854, 0.8645, 0.4279, 0.9424, 0.412, 0.9493, 0.4755, 0.1293, 0.3961, 0.1288, 0.4285, 0.03228, 0.4281, 0.03278, 0.3959, 0.1305, 0.299, 0.1297, 0.3637, 0.03326, 0.3636, 0.03416, 0.2991, 0.1276, 0.4932, 0.1246, 0.6229, 0.02811, 0.6215, 0.03112, 0.4926, 0.1246, 0.6229, 0.1204, 0.7521, 0.02418, 0.7504, 0.02811, 0.6215, 0.1295, 0.3799, 0.1293, 0.3961, 0.03278, 0.3959, 0.03302, 0.3797, 0.1297, 0.3637, 0.1295, 0.3799, 0.03302, 0.3797, 0.03326, 0.3636, 0.1288, 0.4285, 0.1276, 0.4932, 0.03112, 0.4926, 0.03228, 0.4281, 0.1313, 0.2344, 0.1305, 0.299, 0.03416, 0.2991, 0.03492, 0.2346, 0.2276, 0.2343, 0.2272, 0.2988, 0.1305, 0.299, 0.1313, 0.2344, 0.2256, 0.4287, 0.2245, 0.4937, 0.1276, 0.4932, 0.1288, 0.4285, 0.2264, 0.3638, 0.2262, 0.38, 0.1295, 0.3799, 0.1297, 0.3637, 0.2262, 0.38, 0.226, 0.3962, 0.1293, 0.3961, 0.1295, 0.3799, 0.2219, 0.6247, 0.2165, 0.754, 0.1204, 0.7521, 0.1246, 0.6229, 0.2245, 0.4937, 0.2219, 0.6247, 0.1246, 0.6229, 0.1276, 0.4932, 0.2272, 0.2988, 0.2264, 0.3638, 0.1297, 0.3637, 0.1305, 0.299, 0.226, 0.3962, 0.2256, 0.4287, 0.1288, 0.4285, 0.1293, 0.3961, 0.2276, 0.2343, 0.1313, 0.2344, 0.08035, 0.2093, 0.1631, 0.1924, 0.2165, 0.754, 0.1501, 0.796, 0.1119, 0.79, 0.1204, 0.7521, 0.08035, 0.2093, 0.1313, 0.2344, 0.03492, 0.2346, 0.03525, 0.2011, 0.07356, 0.784, 0.02418, 0.7504, 0.1204, 0.7521, 0.1119, 0.79, 0.07356, 0.784, 0.02284, 0.794, 0.02418, 0.7504, 0.8917, 0.2884, 0.8838, 0.3164, 0.8747, 0.3127, 0.8829, 0.2883, 0.8838, 0.3164, 0.865, 0.3393, 0.8581, 0.332, 0.8747, 0.3127, 0.9004, 0.2888, 0.8951, 0.3137, 0.8838, 0.3164, 0.8917, 0.2884, 0.8951, 0.3137, 0.8809, 0.3372, 0.865, 0.3393, 0.8838, 0.3164, 0.8536, 0.3584, 0.8809, 0.3372, 0.9357, 0.3297, 0.9368, 0.3502, 0.8809, 0.3372, 0.8951, 0.3137, 0.9349, 0.309, 0.9357, 0.3297, 0.8229, 0.2287, 0.8607, 0.2423, 0.8555, 0.2514, 0.8261, 0.2425, 0.8607, 0.2423, 0.8823, 0.262, 0.8735, 0.2662, 0.8555, 0.2514, 0.8365, 0.2176, 0.8774, 0.2433, 0.8607, 0.2423, 0.8229, 0.2287, 0.8774, 0.2433, 0.8937, 0.2648, 0.8823, 0.262, 0.8607, 0.2423, 0.9004, 0.2888, 0.8937, 0.2648, 0.9334, 0.266, 0.9342, 0.2876, 0.8937, 0.2648, 0.8774, 0.2433, 0.9328, 0.2447, 0.9334, 0.266, 0.5497, 0.2706, 0.5752, 0.2714, 0.5673, 0.3184, 0.5453, 0.318, 0.2866, 0.7177, 0.2535, 0.7023, 0.2974, 0.6658, 0.3231, 0.6751, 0.5752, 0.2714, 0.5879, 0.2719, 0.5783, 0.3186, 0.5673, 0.3184, 0.498, 0.2696, 0.5497, 0.2706, 0.5453, 0.318, 0.5009, 0.3175, 0.7465, 0.5912, 0.7278, 0.7056, 0.6905, 0.6683, 0.6976, 0.5747, 0.7011, 0.2803, 0.7254, 0.2854, 0.6912, 0.3238, 0.674, 0.3222, 0.2389, 0.5871, 0.2369, 0.4948, 0.2915, 0.4939, 0.2923, 0.5716, 0.3887, 0.7294, 0.2866, 0.7177, 0.3231, 0.6751, 0.408, 0.6802, 0.6343, 0.2741, 0.651, 0.2752, 0.6324, 0.3203, 0.6181, 0.3198, 0.5717, 0.7321, 0.5456, 0.7325, 0.5421, 0.682, 0.5644, 0.6818, 0.6844, 0.2782, 0.7011, 0.2803, 0.674, 0.3222, 0.6604, 0.3215, 0.7504, 0.4975, 0.7465, 0.5912, 0.6976, 0.5747, 0.6996, 0.4959, 0.5847, 0.7318, 0.5717, 0.7321, 0.5644, 0.6818, 0.5756, 0.6817, 0.6175, 0.2732, 0.6343, 0.2741, 0.6181, 0.3198, 0.6037, 0.3193, 0.2369, 0.4948, 0.2406, 0.3883, 0.2938, 0.4044, 0.2915, 0.4939, 0.6677, 0.2765, 0.6844, 0.2782, 0.6604, 0.3215, 0.6465, 0.3208, 0.3948, 0.2709, 0.498, 0.2696, 0.5009, 0.3175, 0.4123, 0.3179, 0.651, 0.2752, 0.6677, 0.2765, 0.6465, 0.3208, 0.6324, 0.3203, 0.5978, 0.7315, 0.5847, 0.7318, 0.5756, 0.6817, 0.5867, 0.6815, 0.6506, 0.7283, 0.5978, 0.7315, 0.5867, 0.6815, 0.6304, 0.68, 0.2535, 0.7023, 0.2389, 0.5871, 0.2923, 0.5716, 0.2974, 0.6658, 0.2576, 0.2869, 0.2938, 0.2788, 0.3269, 0.3208, 0.2996, 0.3229, 0.5456, 0.7325, 0.4932, 0.7325, 0.4972, 0.682, 0.5421, 0.682, 0.7254, 0.2854, 0.7476, 0.3881, 0.698, 0.4049, 0.6912, 0.3238, 0.2938, 0.2788, 0.3948, 0.2709, 0.4123, 0.3179, 0.3269, 0.3208, 0.5879, 0.2719, 0.6006, 0.2724, 0.5892, 0.3189, 0.5783, 0.3186, 0.2406, 0.3883, 0.2576, 0.2869, 0.2996, 0.3229, 0.2938, 0.4044, 0.7278, 0.7056, 0.7032, 0.7195, 0.6717, 0.6772, 0.6905, 0.6683, 0.7032, 0.7195, 0.6506, 0.7283, 0.6304, 0.68, 0.6717, 0.6772, 0.4932, 0.7325, 0.3887, 0.7294, 0.408, 0.6802, 0.4972, 0.682, 0.6006, 0.2724, 0.6175, 0.2732, 0.6037, 0.3193, 0.5892, 0.3189, 0.7476, 0.3881, 0.7504, 0.4975, 0.6996, 0.4959, 0.698, 0.4049, 0.5867, 0.6815, 0.5756, 0.6817, 0.5572, 0.6304, 0.5651, 0.6304, 0.6912, 0.3238, 0.698, 0.4049, 0.6445, 0.4337, 0.643, 0.3714, 0.5421, 0.682, 0.4972, 0.682, 0.5015, 0.6303, 0.5334, 0.6304, 0.2915, 0.4939, 0.2938, 0.4044, 0.356, 0.4329, 0.3552, 0.4964, 0.6717, 0.6772, 0.6304, 0.68, 0.5966, 0.6303, 0.6276, 0.6301, 0.5892, 0.3189, 0.6037, 0.3193, 0.5777, 0.371, 0.567, 0.3709, 0.6324, 0.3203, 0.6465, 0.3208, 0.6088, 0.3712, 0.5985, 0.3711, 0.6905, 0.6683, 0.6717, 0.6772, 0.6276, 0.6301, 0.6425, 0.6242, 0.2996, 0.3229, 0.3269, 0.3208, 0.3784, 0.3706, 0.3573, 0.3707, 0.2938, 0.4044, 0.2996, 0.3229, 0.3573, 0.3707, 0.356, 0.4329, 0.3231, 0.6751, 0.2974, 0.6658, 0.3556, 0.622, 0.3755, 0.6283, 0.5453, 0.318, 0.5673, 0.3184, 0.5514, 0.3708, 0.5357, 0.3707, 0.6976, 0.5747, 0.6905, 0.6683, 0.6425, 0.6242, 0.6443, 0.5534, 0.6181, 0.3198, 0.6324, 0.3203, 0.5985, 0.3711, 0.5881, 0.3711, 0.5673, 0.3184, 0.5783, 0.3186, 0.5592, 0.3708, 0.5514, 0.3708, 0.674, 0.3222, 0.6912, 0.3238, 0.643, 0.3714, 0.6294, 0.3714, 0.6037, 0.3193, 0.6181, 0.3198, 0.5881, 0.3711, 0.5777, 0.371, 0.5009, 0.3175, 0.5453, 0.318, 0.5357, 0.3707, 0.5041, 0.3706, 0.4123, 0.3179, 0.5009, 0.3175, 0.5041, 0.3706, 0.4409, 0.3705, 0.6604, 0.3215, 0.674, 0.3222, 0.6294, 0.3714, 0.6191, 0.3713, 0.5644, 0.6818, 0.5421, 0.682, 0.5334, 0.6304, 0.5493, 0.6304, 0.698, 0.4049, 0.6996, 0.4959, 0.6449, 0.4978, 0.6445, 0.4337, 0.6465, 0.3208, 0.6604, 0.3215, 0.6191, 0.3713, 0.6088, 0.3712, 0.6304, 0.68, 0.5867, 0.6815, 0.5651, 0.6304, 0.5966, 0.6303, 0.2923, 0.5716, 0.2915, 0.4939, 0.3552, 0.4964, 0.3551, 0.5514, 0.4972, 0.682, 0.408, 0.6802, 0.4381, 0.6295, 0.5015, 0.6303, 0.3269, 0.3208, 0.4123, 0.3179, 0.4409, 0.3705, 0.3784, 0.3706, 0.5783, 0.3186, 0.5892, 0.3189, 0.567, 0.3709, 0.5592, 0.3708, 0.408, 0.6802, 0.3231, 0.6751, 0.3755, 0.6283, 0.4381, 0.6295, 0.2974, 0.6658, 0.2923, 0.5716, 0.3551, 0.5514, 0.3556, 0.622, 0.5756, 0.6817, 0.5644, 0.6818, 0.5493, 0.6304, 0.5572, 0.6304, 0.6996, 0.4959, 0.6976, 0.5747, 0.6443, 0.5534, 0.6449, 0.4978, 0.5651, 0.6304, 0.5572, 0.6304, 0.5405, 0.5913, 0.5458, 0.5914, 0.643, 0.3714, 0.6445, 0.4337, 0.5993, 0.4587, 0.5993, 0.4159, 0.5334, 0.6304, 0.5015, 0.6303, 0.503, 0.5911, 0.5244, 0.5913, 0.3552, 0.4964, 0.356, 0.4329, 0.4047, 0.458, 0.4044, 0.5008, 0.6276, 0.6301, 0.5966, 0.6303, 0.5672, 0.5914, 0.5885, 0.5915, 0.567, 0.3709, 0.5777, 0.371, 0.5534, 0.4157, 0.5475, 0.4157, 0.5985, 0.3711, 0.6088, 0.3712, 0.5757, 0.416, 0.5686, 0.416, 0.6425, 0.6242, 0.6276, 0.6301, 0.5885, 0.5915, 0.5988, 0.5876, 0.3573, 0.3707, 0.3784, 0.3706, 0.4196, 0.4155, 0.405, 0.4154, 0.356, 0.4329, 0.3573, 0.3707, 0.405, 0.4154, 0.4047, 0.458, 0.3755, 0.6283, 0.3556, 0.622, 0.4039, 0.5862, 0.4177, 0.5903, 0.5357, 0.3707, 0.5514, 0.3708, 0.5369, 0.4158, 0.5262, 0.4158, 0.6443, 0.5534, 0.6425, 0.6242, 0.5988, 0.5876, 0.5992, 0.5391, 0.5881, 0.3711, 0.5985, 0.3711, 0.5686, 0.416, 0.5615, 0.4159, 0.5514, 0.3708, 0.5592, 0.3708, 0.5422, 0.4158, 0.5369, 0.4158, 0.6294, 0.3714, 0.643, 0.3714, 0.5993, 0.4159, 0.5898, 0.4159, 0.5777, 0.371, 0.5881, 0.3711, 0.5615, 0.4159, 0.5534, 0.4157, 0.5041, 0.3706, 0.5357, 0.3707, 0.5262, 0.4158, 0.5048, 0.4157, 0.4409, 0.3705, 0.5041, 0.3706, 0.5048, 0.4157, 0.4622, 0.4156, 0.6191, 0.3713, 0.6294, 0.3714, 0.5898, 0.4159, 0.5828, 0.416, 0.5493, 0.6304, 0.5334, 0.6304, 0.5244, 0.5913, 0.5351, 0.5913, 0.6445, 0.4337, 0.6449, 0.4978, 0.5994, 0.5018, 0.5993, 0.4587, 0.6088, 0.3712, 0.6191, 0.3713, 0.5828, 0.416, 0.5757, 0.416, 0.5966, 0.6303, 0.5651, 0.6304, 0.5458, 0.5914, 0.5672, 0.5914, 0.3551, 0.5514, 0.3552, 0.4964, 0.4044, 0.5008, 0.4042, 0.5378, 0.5015, 0.6303, 0.4381, 0.6295, 0.4603, 0.5908, 0.503, 0.5911, 0.3784, 0.3706, 0.4409, 0.3705, 0.4622, 0.4156, 0.4196, 0.4155, 0.5592, 0.3708, 0.567, 0.3709, 0.5475, 0.4157, 0.5422, 0.4158, 0.4381, 0.6295, 0.3755, 0.6283, 0.4177, 0.5903, 0.4603, 0.5908, 0.3556, 0.622, 0.3551, 0.5514, 0.4042, 0.5378, 0.4039, 0.5862, 0.5572, 0.6304, 0.5493, 0.6304, 0.5351, 0.5913, 0.5405, 0.5913, 0.6449, 0.4978, 0.6443, 0.5534, 0.5992, 0.5391, 0.5994, 0.5018])
me_plane_001.materials.append(mat_cavewalls)
me_plane_001.use_remesh_preserve_volume = False
me_plane_001.use_remesh_preserve_attributes = False
me_plane_001.use_mirror_vertex_groups = False
me_plane_001.update()
me_plane_001.normals_split_custom_set([tuple(v) for v in zip(*[iter([-0.1153, -0.1139, 0.9868, 0.6586, -0.1154, 0.7436, 0.693, 0.3223, 0.6449, -0.09252, 0.4159, 0.9047, 0.8896, -0.3282, -0.3177, 0.9026, -0.3967, -0.1671, 0.961, -0.03895, -0.2738, 0.9553, -0.03806, -0.2933, -0.008271, 0.9958, 0.09121, 0.7533, 0.6576, 0.003509, 0.6507, 0.7124, -0.2627, 0.006232, 0.9718, -0.2358, 0.03598, -0.9991, 0.02097, -0.619, -0.7852, 0.01571, -0.547, -0.794, -0.2652, -0.006281, -0.9794, -0.2018, -0.09252, 0.4159, 0.9047, 0.693, 0.3223, 0.6449, 0.5755, 0.8143, 0.07551, -0.0721, 0.9746, 0.2122, 0.06301, -0.4577, 0.8869, -0.5956, -0.3562, 0.72, -0.5558, -0.8204, 0.1341, 0.08081, -0.9843, 0.1571, 0.9778, -0.05064, -0.2032, 0.7042, 0.6819, -0.1977, 0.5755, 0.8143, 0.07551, 0.693, 0.3223, 0.6449, 0.9026, -0.3967, -0.1671, 0.7181, -0.6946, -0.04334, 0.6666, -0.693, -0.2745, 0.961, -0.03895, -0.2738, 0.9955, -0.05744, -0.0748, 0.9995, 0.03075, -0.0003283, 0.9668, 0.007451, -0.2553, 0.9716, -0.005247, -0.2367, -0.1124, 0.2082, 0.9716, 0.6427, 0.1152, 0.7574, 0.622, 0.07858, 0.7791, -0.1421, 0.1046, 0.9843, 0.1253, -0.006829, 0.9921, 0.0808, 0.1527, 0.985, 0.15, 0.0763, 0.9857, 0.1626, -0.004565, 0.9867, -0.06561, -0.5139, 0.8554, -0.01167, -0.5149, 0.8571, -0.0005198, -0.9868, 0.1617, -0.0818, -0.9831, 0.1637, 0.08096, 0.4432, 0.8928, -0.004198, 0.4331, 0.9013, -0.01623, 0.9652, 0.261, 0.08706, 0.9504, 0.2986, -0.05525, -0.9983, 0.01928, 0.001613, -0.9966, 0.0824, -0.006281, -0.9794, -0.2018, -0.01286, -0.9756, -0.219, 0.02238, 0.9959, 0.08722, 0.009584, 0.9907, 0.1358, 0.006232, 0.9718, -0.2358, 0.006232, 0.9718, -0.2358, 0.1313, 0.008328, 0.9913, 0.1089, -0.09674, 0.9893, -0.004198, 0.4331, 0.9013, 0.08096, 0.4432, 0.8928, 0.1626, -0.004565, 0.9867, 0.15, 0.0763, 0.9857, 0.1089, -0.09674, 0.9893, 0.1313, 0.008328, 0.9913, 0.9918, -0.09411, -0.08684, 0.9955, -0.05744, -0.0748, 0.9716, -0.005247, -0.2367, 0.9675, -0.02093, -0.2522, -0.1421, 0.1046, 0.9843, 0.622, 0.07858, 0.7791, 0.6586, -0.1154, 0.7436, -0.1153, -0.1139, 0.9868, 0.03851, 0.08471, 0.9957, -0.04249, 0.08523, 0.9955, -0.04877, 0.07705, 0.9958, 0.05468, -0.002939, 0.9985, -0.04277, 0.02887, 0.9987, 0.1138, -0.0159, 0.9934, 0.3182, 0.3164, 0.8937, -0.05902, 0.104, 0.9928, 0.9999, 0.01626, -8.415e-05, 0.8163, 0.5255, -0.2399, 0.9607, 0.0211, -0.2769, 0.963, -0.002279, -0.2693, -0.6565, 0.04486, 0.753, 0.03851, 0.08471, 0.9957, 0.05468, -0.002939, 0.9985, -0.6479, -0.01643, 0.7615, -0.6798, -0.01546, 0.7332, 0.1626, -0.004565, 0.9867, 0.1313, 0.008328, 0.9913, -0.6683, 0.03979, 0.7428, -0.6683, 0.03979, 0.7428, 0.1313, 0.008328, 0.9913, 0.08096, 0.4432, 0.8928, -0.545, 0.3776, 0.7486, -0.6409, 0.7653, 0.06034, 0.02238, 0.9959, 0.08722, 0.006232, 0.9718, -0.2358, -0.5536, 0.7873, -0.2715, -0.545, 0.3776, 0.7486, 0.08096, 0.4432, 0.8928, 0.08706, 0.9504, 0.2986, -0.5487, 0.7972, 0.2517, -0.6682, -0.03592, 0.7431, 0.1253, -0.006829, 0.9921, 0.1626, -0.004565, 0.9867, -0.6798, -0.01546, 0.7332, -0.01167, -0.5149, 0.8571, 0.06301, -0.4577, 0.8869, 0.08081, -0.9843, 0.1571, -0.0005198, -0.9868, 0.1617, 0.001613, -0.9966, 0.0824, 0.03598, -0.9991, 0.02097, -0.006281, -0.9794, -0.2018, -0.006281, -0.9794, -0.2018, -0.04249, 0.08523, 0.9955, -0.04277, 0.02887, 0.9987, -0.05902, 0.104, 0.9928, -0.04877, 0.07705, 0.9958, 0.15, 0.0763, 0.9857, -0.1421, 0.1046, 0.9843, -0.1153, -0.1139, 0.9868, 0.1089, -0.09674, 0.9893, 0.7181, -0.6946, -0.04334, -0.05525, -0.9983, 0.01928, -0.01286, -0.9756, -0.219, 0.6666, -0.693, -0.2745, 0.2922, -0.4988, 0.816, -0.06561, -0.5139, 0.8554, -0.0818, -0.9831, 0.1637, 0.6766, -0.726, 0.1234, 0.0808, 0.1527, 0.985, -0.1124, 0.2082, 0.9716, -0.1421, 0.1046, 0.9843, 0.15, 0.0763, 0.9857, -0.004198, 0.4331, 0.9013, -0.09252, 0.4159, 0.9047, -0.0721, 0.9746, 0.2122, -0.01623, 0.9652, 0.261, 0.009584, 0.9907, 0.1358, -0.008271, 0.9958, 0.09121, 0.006232, 0.9718, -0.2358, 0.006232, 0.9718, -0.2358, 0.1089, -0.09674, 0.9893, -0.1153, -0.1139, 0.9868, -0.09252, 0.4159, 0.9047, -0.004198, 0.4331, 0.9013, -0.01167, -0.5149, 0.8571, -0.06561, -0.5139, 0.8554, -0.04277, 0.02887, 0.9987, -0.04249, 0.08523, 0.9955, -0.5956, -0.3562, 0.72, 0.06301, -0.4577, 0.8869, 0.03851, 0.08471, 0.9957, -0.6565, 0.04486, 0.753, -0.06561, -0.5139, 0.8554, 0.2922, -0.4988, 0.816, 0.1138, -0.0159, 0.9934, -0.04277, 0.02887, 0.9987, 0.06301, -0.4577, 0.8869, -0.01167, -0.5149, 0.8571, -0.04249, 0.08523, 0.9955, 0.03851, 0.08471, 0.9957, 0.9544, 0.04477, -0.2952, 0.9657, -0.001032, -0.2597, 0.9571, -0.00571, -0.2896, 0.9551, -0.01793, -0.2957, 0.9017, 0.2955, -0.3156, 0.8163, 0.5255, -0.2399, -0.3498, 0.9158, -0.1974, 0.04641, 0.7778, -0.6268, 0.01636, 0.9983, 0.05565, -0.05173, 0.998, -0.03581, -0.008271, 0.9958, 0.09121, 0.009584, 0.9907, 0.1358, 0.6766, -0.726, 0.1234, -0.0818, -0.9831, 0.1637, -0.05525, -0.9983, 0.01928, 0.7181, -0.6946, -0.04334, -0.0005198, -0.9868, 0.1617, 0.08081, -0.9843, 0.1571, 0.03598, -0.9991, 0.02097, 0.001613, -0.9966, 0.0824, -0.6211, 0.7819, -0.05322, 0.07098, 0.9966, -0.04199, 0.02238, 0.9959, 0.08722, -0.6409, 0.7653, 0.06034, 0.9999, 0.01272, -0.001194, 0.6262, 0.7772, 0.06247, 0.8163, 0.5255, -0.2399, 0.9999, 0.01626, -8.415e-05, 0.9778, -0.05064, -0.2032, 0.984, -0.06203, -0.167, 0.9955, -0.05744, -0.0748, 0.9918, -0.09411, -0.08684, 0.07098, 0.9966, -0.04199, 0.01636, 0.9983, 0.05565, 0.009584, 0.9907, 0.1358, 0.02238, 0.9959, 0.08722, -0.0818, -0.9831, 0.1637, -0.0005198, -0.9868, 0.1617, 0.001613, -0.9966, 0.0824, -0.05525, -0.9983, 0.01928, 0.984, -0.06203, -0.167, 0.9986, 0.02963, -0.04287, 0.9995, 0.03075, -0.0003283, 0.9955, -0.05744, -0.0748, 0.2922, -0.4988, 0.816, 0.6766, -0.726, 0.1234, 0.7181, -0.6946, -0.04334, 0.9026, -0.3967, -0.1671, 0.9675, -0.02093, -0.2522, 0.6507, 0.7124, -0.2627, 0.7533, 0.6576, 0.003509, 0.9918, -0.09411, -0.08684, 0.08081, -0.9843, 0.1571, -0.5558, -0.8204, 0.1341, -0.619, -0.7852, 0.01571, 0.03598, -0.9991, 0.02097, -0.05173, 0.998, -0.03581, 0.7042, 0.6819, -0.1977, 0.7533, 0.6576, 0.003509, -0.008271, 0.9958, 0.09121, 0.3182, 0.3164, 0.8937, 0.1138, -0.0159, 0.9934, -0.1314, -0.05616, 0.9897, -0.2588, 0.5958, 0.7603, 0.1138, -0.0159, 0.9934, 0.2922, -0.4988, 0.816, -0.05954, -0.7951, 0.6036, -0.1314, -0.05616, 0.9897, 0.2922, -0.4988, 0.816, 0.9026, -0.3967, -0.1671, -0.06072, -0.9951, -0.07851, -0.05954, -0.7951, 0.6036, 0.6262, 0.7772, 0.06247, 0.3182, 0.3164, 0.8937, -0.2588, 0.5958, 0.7603, -0.3408, 0.9354, 0.09386, 0.9533, -0.04894, -0.2979, 0.9657, -0.001032, -0.2597, 0.4748, 0.01725, -0.8799, 0.2633, -0.4509, -0.8528, -0.2588, 0.5958, 0.7603, -0.1314, -0.05616, 0.9897, -0.4458, -0.06286, 0.8929, -0.4894, 0.605, 0.6281, 0.2633, -0.4509, -0.8528, 0.4748, 0.01725, -0.8799, -0.2244, 0.007929, -0.9745, -0.2692, -0.4802, -0.8348, -0.3408, 0.9354, 0.09386, -0.2588, 0.5958, 0.7603, -0.4894, 0.605, 0.6281, -0.3941, 0.9137, 0.09943, -0.1314, -0.05616, 0.9897, -0.05954, -0.7951, 0.6036, -0.5461, -0.6493, 0.5293, -0.4458, -0.06286, 0.8929, 0.04641, 0.7778, -0.6268, -0.3498, 0.9158, -0.1974, -0.3313, 0.884, -0.3298, -0.2704, 0.7167, -0.6428, -0.05954, -0.7951, 0.6036, -0.06072, -0.9951, -0.07851, -0.4722, -0.8595, -0.1959, -0.5461, -0.6493, 0.5293, 0.9943, 0.08217, -0.06791, 0.9939, -0.08795, -0.06595, 0.963, -0.004416, -0.2696, 0.9626, -0.007855, -0.2708, 0.01365, 0.1526, 0.9882, -0.0836, 0.2083, 0.9745, -0.1124, 0.2082, 0.9716, 0.0808, 0.1527, 0.985, -0.6575, -0.03649, 0.7525, 0.08866, -0.006119, 0.996, 0.1253, -0.006829, 0.9921, -0.6682, -0.03592, 0.7431, 0.7597, -0.4369, -0.4817, 0.7751, 0.4069, -0.4834, 0.5, 0.4958, -0.7101, 0.4645, -0.535, -0.7057, 0.08866, -0.006119, 0.996, 0.01365, 0.1526, 0.9882, 0.0808, 0.1527, 0.985, 0.1253, -0.006829, 0.9921, -0.0836, 0.2083, 0.9745, 0.6763, 0.115, 0.7276, 0.6427, 0.1152, 0.7574, -0.1124, 0.2082, 0.9716, 0.7573, 0.4424, 0.4804, 0.74, -0.4694, 0.4818, 0.5686, -0.6401, 0.5166, 0.6106, 0.6045, 0.5116, -0.3498, 0.9158, -0.1974, -0.3408, 0.9354, 0.09386, -0.3941, 0.9137, 0.09943, -0.3313, 0.884, -0.3298, 0.8163, 0.5255, -0.2399, 0.6262, 0.7772, 0.06247, -0.3408, 0.9354, 0.09386, -0.3498, 0.9158, -0.1974, -0.0721, 0.9746, 0.2122, 0.5755, 0.8143, 0.07551, 0.7042, 0.6819, -0.1977, -0.05173, 0.998, -0.03581, 0.6586, -0.1154, 0.7436, 0.622, 0.07858, 0.7791, 0.9986, 0.02963, -0.04287, 0.984, -0.06203, -0.167, 0.08706, 0.9504, 0.2986, -0.01623, 0.9652, 0.261, 0.01636, 0.9983, 0.05565, 0.07098, 0.9966, -0.04199, 0.693, 0.3223, 0.6449, 0.6586, -0.1154, 0.7436, 0.984, -0.06203, -0.167, 0.9778, -0.05064, -0.2032, 0.6942, 0.1166, 0.7103, 0.3182, 0.3164, 0.8937, 0.6262, 0.7772, 0.06247, 0.9999, 0.01272, -0.001194, -0.5487, 0.7972, 0.2517, 0.08706, 0.9504, 0.2986, 0.07098, 0.9966, -0.04199, -0.6211, 0.7819, -0.05322, -0.01623, 0.9652, 0.261, -0.0721, 0.9746, 0.2122, -0.05173, 0.998, -0.03581, 0.01636, 0.9983, 0.05565, 0.9918, -0.09411, -0.08684, 0.7533, 0.6576, 0.003509, 0.7042, 0.6819, -0.1977, 0.9778, -0.05064, -0.2032, 0.622, 0.07858, 0.7791, 0.6427, 0.1152, 0.7574, 0.993, 0.06967, 0.09574, 0.9986, 0.02963, -0.04287, -0.06728, 0.2083, 0.9757, 0.6942, 0.1166, 0.7103, 0.6763, 0.115, 0.7276, -0.0836, 0.2083, 0.9745, 0.06755, -0.005838, 0.9977, -0.02426, 0.1525, 0.988, 0.01365, 0.1526, 0.9882, 0.08866, -0.006119, 0.996, -0.6516, -0.0368, 0.7577, 0.06755, -0.005838, 0.9977, 0.08866, -0.006119, 0.996, -0.6575, -0.03649, 0.7525, -0.02426, 0.1525, 0.988, -0.06728, 0.2083, 0.9757, -0.0836, 0.2083, 0.9745, 0.01365, 0.1526, 0.9882, 0.9939, -0.08795, -0.06595, 0.9999, 0.01626, -8.415e-05, 0.963, -0.002279, -0.2693, 0.963, -0.004416, -0.2696, 0.7751, 0.4069, -0.4834, 0.7573, 0.4424, 0.4804, 0.6106, 0.6045, 0.5116, 0.5, 0.4958, -0.7101, -0.04877, 0.07705, 0.9958, -0.05902, 0.104, 0.9928, -0.06728, 0.2083, 0.9757, -0.02426, 0.1525, 0.988, -0.6479, -0.01643, 0.7615, 0.05468, -0.002939, 0.9985, 0.06755, -0.005838, 0.9977, -0.6516, -0.0368, 0.7577, 0.05468, -0.002939, 0.9985, -0.04877, 0.07705, 0.9958, -0.02426, 0.1525, 0.988, 0.06755, -0.005838, 0.9977, -0.05902, 0.104, 0.9928, 0.3182, 0.3164, 0.8937, 0.6942, 0.1166, 0.7103, -0.06728, 0.2083, 0.9757, 0.74, -0.4694, 0.4818, 0.7597, -0.4369, -0.4817, 0.4645, -0.535, -0.7057, 0.5686, -0.6401, 0.5166, 0.9931, -0.07243, 0.0921, 0.9999, 0.01272, -0.001194, 0.9999, 0.01626, -8.415e-05, 0.9939, -0.08795, -0.06595, 0.6763, 0.115, 0.7276, 0.6942, 0.1166, 0.7103, 0.9999, 0.01272, -0.001194, 0.9931, -0.07243, 0.0921, 0.6427, 0.1152, 0.7574, 0.6763, 0.115, 0.7276, 0.9931, -0.07243, 0.0921, 0.993, 0.06967, 0.09574, 0.9643, 0.2629, 0.03083, 0.9425, -0.3325, 0.03402, 0.8056, -0.3581, -0.472, 0.8314, 0.2891, -0.4745, 0.4645, -0.535, -0.7057, 0.5, 0.4958, -0.7101, 0.8314, 0.2891, -0.4745, 0.8056, -0.3581, -0.472, 0.9643, 0.2629, 0.03083, 0.8314, 0.2891, -0.4745, 0.5, 0.4958, -0.7101, 0.6106, 0.6045, 0.5116, 0.9425, -0.3325, 0.03402, 0.9643, 0.2629, 0.03083, 0.6106, 0.6045, 0.5116, 0.5686, -0.6401, 0.5166, 0.5686, -0.6401, 0.5166, 0.4645, -0.535, -0.7057, 0.8056, -0.3581, -0.472, 0.9425, -0.3325, 0.03402, 0.9986, 0.02963, -0.04287, 0.993, 0.06967, 0.09574, 0.9943, 0.08217, -0.06791, 0.9995, 0.03075, -0.0003283, 0.9939, -0.08795, -0.06595, 0.9943, 0.08217, -0.06791, 0.7751, 0.4069, -0.4834, 0.7597, -0.4369, -0.4817, 0.7573, 0.4424, 0.4804, 0.7751, 0.4069, -0.4834, 0.9943, 0.08217, -0.06791, 0.993, 0.06967, 0.09574, 0.74, -0.4694, 0.4818, 0.7573, 0.4424, 0.4804, 0.993, 0.06967, 0.09574, 0.9931, -0.07243, 0.0921, 0.9931, -0.07243, 0.0921, 0.9939, -0.08795, -0.06595, 0.7597, -0.4369, -0.4817, 0.74, -0.4694, 0.4818, 0.9995, 0.03075, -0.0003283, 0.9943, 0.08217, -0.06791, 0.9626, -0.007855, -0.2708, 0.9668, 0.007451, -0.2553, -0.9979, 0.006399, 0.06384, -0.9979, 0.006399, 0.06384, -0.9628, 0.006178, -0.27, -0.9628, 0.006179, -0.27, -0.9979, 0.006399, 0.06384, -0.9979, 0.006399, 0.06384, -0.9628, 0.006178, -0.27, -0.9628, 0.006179, -0.27, -0.9979, 0.006399, 0.06384, -0.9979, 0.006399, 0.06384, -0.9628, 0.006179, -0.27, -0.9628, 0.006178, -0.27, -0.9979, 0.006399, 0.06384, -0.9919, 0.1132, 0.05729, -0.9436, 0.151, -0.2947, -0.9628, 0.006179, -0.27, -0.9979, 0.006399, 0.06384, -0.9979, 0.006399, 0.06384, -0.9628, 0.006179, -0.27, -0.9628, 0.006178, -0.27, -0.9979, 0.006399, 0.06384, -0.9979, 0.006399, 0.06384, -0.9628, 0.006178, -0.27, -0.9628, 0.006178, -0.27, -0.9979, 0.006399, 0.06384, -0.9979, 0.006399, 0.06384, -0.9628, 0.006178, -0.27, -0.9628, 0.006178, -0.27, -0.9925, -0.1115, 0.04949, -0.9979, 0.006399, 0.06384, -0.9628, 0.006179, -0.27, -0.9403, -0.1814, -0.2881, -0.5956, -0.3562, 0.72, -0.6565, 0.04486, 0.753, -0.9979, 0.006399, 0.06384, -0.9925, -0.1115, 0.04949, -0.6682, -0.03592, 0.7431, -0.6798, -0.01546, 0.7332, -0.9979, 0.006399, 0.06384, -0.9979, 0.006399, 0.06384, -0.6479, -0.01643, 0.7615, -0.6516, -0.0368, 0.7577, -0.9979, 0.006399, 0.06384, -0.9979, 0.006399, 0.06384, -0.6516, -0.0368, 0.7577, -0.6575, -0.03649, 0.7525, -0.9979, 0.006399, 0.06384, -0.9979, 0.006399, 0.06384, -0.6683, 0.03979, 0.7428, -0.545, 0.3776, 0.7486, -0.9919, 0.1132, 0.05729, -0.9979, 0.006399, 0.06384, -0.6798, -0.01546, 0.7332, -0.6683, 0.03979, 0.7428, -0.9979, 0.006399, 0.06384, -0.9979, 0.006399, 0.06384, -0.6565, 0.04486, 0.753, -0.6479, -0.01643, 0.7615, -0.9979, 0.006399, 0.06384, -0.9979, 0.006399, 0.06384, -0.6575, -0.03649, 0.7525, -0.6682, -0.03592, 0.7431, -0.9979, 0.006399, 0.06384, -0.9979, 0.006399, 0.06384, -0.5956, -0.3562, 0.72, -0.9925, -0.1115, 0.04949, -0.619, -0.7852, 0.01571, -0.5558, -0.8204, 0.1341, -0.545, 0.3776, 0.7486, -0.5487, 0.7972, 0.2517, -0.6211, 0.7819, -0.05322, -0.9919, 0.1132, 0.05729, -0.619, -0.7852, 0.01571, -0.9925, -0.1115, 0.04949, -0.9403, -0.1814, -0.2881, -0.547, -0.794, -0.2652, -0.6409, 0.7653, 0.06034, -0.9436, 0.151, -0.2947, -0.9919, 0.1132, 0.05729, -0.6211, 0.7819, -0.05322, -0.6409, 0.7653, 0.06034, -0.5536, 0.7873, -0.2715, -0.9436, 0.151, -0.2947, 0.4748, 0.01725, -0.8799, 0.3218, 0.4261, -0.8455, -0.2085, 0.4747, -0.8551, -0.2244, 0.007929, -0.9745, 0.3218, 0.4261, -0.8455, 0.04641, 0.7778, -0.6268, -0.2704, 0.7167, -0.6428, -0.2085, 0.4747, -0.8551, 0.9657, -0.001032, -0.2597, 0.9544, 0.04477, -0.2952, 0.3218, 0.4261, -0.8455, 0.4748, 0.01725, -0.8799, 0.9544, 0.04477, -0.2952, 0.9017, 0.2955, -0.3156, 0.04641, 0.7778, -0.6268, 0.3218, 0.4261, -0.8455, 0.8163, 0.5255, -0.2399, 0.9017, 0.2955, -0.3156, 0.9556, 0.02379, -0.2936, 0.9607, 0.0211, -0.2769, 0.9017, 0.2955, -0.3156, 0.9544, 0.04477, -0.2952, 0.9551, -0.01793, -0.2957, 0.9556, 0.02379, -0.2936, -0.06072, -0.9951, -0.07851, 0.03733, -0.8216, -0.5688, -0.3675, -0.7333, -0.572, -0.4722, -0.8595, -0.1959, 0.03733, -0.8216, -0.5688, 0.2633, -0.4509, -0.8528, -0.2692, -0.4802, -0.8348, -0.3675, -0.7333, -0.572, 0.9026, -0.3967, -0.1671, 0.8896, -0.3282, -0.3177, 0.03733, -0.8216, -0.5688, -0.06072, -0.9951, -0.07851, 0.8896, -0.3282, -0.3177, 0.9533, -0.04894, -0.2979, 0.2633, -0.4509, -0.8528, 0.03733, -0.8216, -0.5688, 0.9657, -0.001032, -0.2597, 0.9533, -0.04894, -0.2979, 0.9551, 0.005927, -0.2962, 0.9571, -0.00571, -0.2896, 0.9533, -0.04894, -0.2979, 0.8896, -0.3282, -0.3177, 0.9553, -0.03806, -0.2933, 0.9551, 0.005927, -0.2962, 0.9626, -0.007855, -0.2708, 0.963, -0.004416, -0.2696, 0.5782, -0.003697, -0.8159, 0.5782, -0.003697, -0.8159, -0.9436, 0.151, -0.2947, -0.5536, 0.7873, -0.2715, -0.3081, 0.4186, -0.8543, -0.5482, 0.05899, -0.8343, 0.963, -0.004416, -0.2696, 0.963, -0.002279, -0.2693, 0.5782, -0.003696, -0.8159, 0.5782, -0.003697, -0.8159, 0.9668, 0.007451, -0.2553, 0.9626, -0.007855, -0.2708, 0.5782, -0.003697, -0.8159, 0.5782, -0.003697, -0.8159, -0.006281, -0.9794, -0.2018, -0.547, -0.794, -0.2652, -0.2955, -0.4816, -0.8251, -0.003666, -0.5716, -0.8205, 0.961, -0.03895, -0.2738, 0.6666, -0.693, -0.2745, 0.4165, -0.4144, -0.8092, 0.5782, -0.003697, -0.8159, 0.006232, 0.9718, -0.2358, 0.006232, 0.9718, -0.2358, 0.003228, 0.5033, -0.8641, 0.003228, 0.5033, -0.8641, -0.9628, 0.006179, -0.27, -0.9436, 0.151, -0.2947, -0.5482, 0.05899, -0.8343, -0.5564, 0.00358, -0.8309, 0.9551, -0.01793, -0.2957, 0.9571, -0.00571, -0.2896, 0.5782, -0.003698, -0.8159, 0.5782, -0.003697, -0.8159, -0.9628, 0.006179, -0.27, -0.9628, 0.006178, -0.27, -0.5564, 0.003579, -0.8309, -0.5564, 0.00358, -0.8309, 0.9553, -0.03806, -0.2933, 0.961, -0.03895, -0.2738, 0.5782, -0.003697, -0.8159, 0.5782, -0.003697, -0.8159, -0.006281, -0.9794, -0.2018, -0.006281, -0.9794, -0.2018, -0.003666, -0.5716, -0.8205, -0.003666, -0.5716, -0.8205, -0.9628, 0.006178, -0.27, -0.9628, 0.006179, -0.27, -0.5564, 0.00358, -0.8309, -0.5564, 0.003579, -0.8309, 0.9556, 0.02379, -0.2936, 0.9551, -0.01793, -0.2957, 0.5782, -0.003697, -0.8159, 0.5782, -0.003696, -0.8159, 0.006232, 0.9718, -0.2358, 0.006232, 0.9718, -0.2358, 0.003228, 0.5033, -0.8641, 0.003228, 0.5033, -0.8641, 0.9551, 0.005927, -0.2962, 0.9553, -0.03806, -0.2933, 0.5782, -0.003697, -0.8159, 0.5782, -0.003696, -0.8159, 0.9716, -0.005247, -0.2367, 0.9668, 0.007451, -0.2553, 0.5782, -0.003697, -0.8159, 0.5782, -0.003697, -0.8159, 0.9571, -0.00571, -0.2896, 0.9551, 0.005927, -0.2962, 0.5782, -0.003696, -0.8159, 0.5782, -0.003698, -0.8159, -0.9628, 0.006178, -0.27, -0.9628, 0.006178, -0.27, -0.5564, 0.003579, -0.8309, -0.5564, 0.003579, -0.8309, -0.9628, 0.006179, -0.27, -0.9628, 0.006178, -0.27, -0.5564, 0.003579, -0.8309, -0.5564, 0.00358, -0.8309, -0.5536, 0.7873, -0.2715, 0.006232, 0.9718, -0.2358, 0.003228, 0.5033, -0.8641, -0.3081, 0.4186, -0.8543, 0.6507, 0.7124, -0.2627, 0.9675, -0.02093, -0.2522, 0.5782, -0.003697, -0.8159, 0.4243, 0.3535, -0.8337, -0.9628, 0.006178, -0.27, -0.9628, 0.006178, -0.27, -0.5564, 0.00358, -0.8309, -0.5564, 0.003579, -0.8309, 0.6666, -0.693, -0.2745, -0.01286, -0.9756, -0.219, -0.003666, -0.5716, -0.8205, 0.4165, -0.4144, -0.8092, 0.9675, -0.02093, -0.2522, 0.9716, -0.005247, -0.2367, 0.5782, -0.003697, -0.8159, 0.5782, -0.003697, -0.8159, 0.963, -0.002279, -0.2693, 0.9607, 0.0211, -0.2769, 0.5782, -0.003697, -0.8159, 0.5782, -0.003696, -0.8159, 0.006232, 0.9718, -0.2358, 0.6507, 0.7124, -0.2627, 0.4243, 0.3535, -0.8337, 0.003228, 0.5033, -0.8641, -0.547, -0.794, -0.2652, -0.9403, -0.1814, -0.2881, -0.5515, -0.07623, -0.8307, -0.2955, -0.4816, -0.8251, -0.9403, -0.1814, -0.2881, -0.9628, 0.006179, -0.27, -0.5564, 0.00358, -0.8309, -0.5515, -0.07623, -0.8307, -0.9628, 0.006178, -0.27, -0.9628, 0.006179, -0.27, -0.5564, 0.00358, -0.8309, -0.5564, 0.00358, -0.8309, 0.9607, 0.0211, -0.2769, 0.9556, 0.02379, -0.2936, 0.5782, -0.003696, -0.8159, 0.5782, -0.003697, -0.8159, -0.01286, -0.9756, -0.219, -0.006281, -0.9794, -0.2018, -0.003666, -0.5716, -0.8205, -0.003666, -0.5716, -0.8205, -0.5564, 0.003579, -0.8309, -0.5564, 0.003579, -0.8309, -0.1323, 0.0008618, -0.9912, -0.1323, 0.0008613, -0.9912, 0.4165, -0.4144, -0.8092, -0.003666, -0.5716, -0.8205, -0.0007878, -0.1228, -0.9924, 0.08275, -0.08385, -0.993, -0.5564, 0.003579, -0.8309, -0.5564, 0.00358, -0.8309, -0.1323, 0.0008626, -0.9912, -0.1323, 0.0008615, -0.9912, 0.003228, 0.5033, -0.8641, 0.003228, 0.5033, -0.8641, 0.000673, 0.1049, -0.9945, 0.000673, 0.1049, -0.9945, -0.5515, -0.07623, -0.8307, -0.5564, 0.00358, -0.8309, -0.1323, 0.0008622, -0.9912, -0.1365, -0.006317, -0.9906, 0.5782, -0.003697, -0.8159, 0.5782, -0.003696, -0.8159, 0.1227, -0.000772, -0.9924, 0.1227, -0.0007721, -0.9924, 0.5782, -0.003698, -0.8159, 0.5782, -0.003696, -0.8159, 0.1227, -0.0007724, -0.9924, 0.1227, -0.0007739, -0.9924, -0.2955, -0.4816, -0.8251, -0.5515, -0.07623, -0.8307, -0.1365, -0.006317, -0.9906, -0.06693, -0.09567, -0.9932, 0.4243, 0.3535, -0.8337, 0.5782, -0.003697, -0.8159, 0.1227, -0.0007727, -0.9924, 0.08623, 0.06789, -0.994, 0.003228, 0.5033, -0.8641, 0.4243, 0.3535, -0.8337, 0.08623, 0.06789, -0.994, 0.000673, 0.1049, -0.9945, -0.5482, 0.05899, -0.8343, -0.3081, 0.4186, -0.8543, -0.07093, 0.07982, -0.9943, -0.1355, 0.005379, -0.9908, 0.5782, -0.003697, -0.8159, 0.5782, -0.003697, -0.8159, 0.1227, -0.000774, -0.9924, 0.1227, -0.0007734, -0.9924, -0.003666, -0.5716, -0.8205, -0.2955, -0.4816, -0.8251, -0.06693, -0.09567, -0.9932, -0.0007878, -0.1228, -0.9924, 0.5782, -0.003697, -0.8159, 0.5782, -0.003698, -0.8159, 0.1227, -0.0007739, -0.9924, 0.1227, -0.0007735, -0.9924, 0.5782, -0.003697, -0.8159, 0.5782, -0.003696, -0.8159, 0.1227, -0.0007725, -0.9924, 0.1227, -0.000774, -0.9924, 0.5782, -0.003697, -0.8159, 0.4165, -0.4144, -0.8092, 0.08275, -0.08385, -0.993, 0.1227, -0.0007726, -0.9924, 0.5782, -0.003696, -0.8159, 0.5782, -0.003697, -0.8159, 0.1227, -0.0007735, -0.9924, 0.1227, -0.000772, -0.9924, 0.5782, -0.003697, -0.8159, 0.5782, -0.003697, -0.8159, 0.1227, -0.0007734, -0.9924, 0.1227, -0.0007727, -0.9924, 0.5782, -0.003697, -0.8159, 0.5782, -0.003697, -0.8159, 0.1227, -0.0007727, -0.9924, 0.1227, -0.000773, -0.9924, 0.5782, -0.003697, -0.8159, 0.5782, -0.003697, -0.8159, 0.1227, -0.0007726, -0.9924, 0.1227, -0.0007725, -0.9924, -0.5564, 0.00358, -0.8309, -0.5564, 0.003579, -0.8309, -0.1323, 0.0008615, -0.9912, -0.1323, 0.0008618, -0.9912, -0.003666, -0.5716, -0.8205, -0.003666, -0.5716, -0.8205, -0.0007878, -0.1228, -0.9924, -0.0007878, -0.1228, -0.9924, 0.5782, -0.003696, -0.8159, 0.5782, -0.003697, -0.8159, 0.1227, -0.0007725, -0.9924, 0.1227, -0.0007724, -0.9924, -0.5564, 0.00358, -0.8309, -0.5564, 0.003579, -0.8309, -0.1323, 0.0008613, -0.9912, -0.1323, 0.0008622, -0.9912, 0.003228, 0.5033, -0.8641, 0.003228, 0.5033, -0.8641, 0.000673, 0.1049, -0.9945, 0.000673, 0.1049, -0.9945, -0.5564, 0.00358, -0.8309, -0.5564, 0.00358, -0.8309, -0.1323, 0.0008621, -0.9912, -0.1323, 0.0008626, -0.9912, 0.5782, -0.003697, -0.8159, 0.5782, -0.003697, -0.8159, 0.1227, -0.000773, -0.9924, 0.1227, -0.0007727, -0.9924, 0.5782, -0.003696, -0.8159, 0.5782, -0.003697, -0.8159, 0.1227, -0.0007721, -0.9924, 0.1227, -0.0007725, -0.9924, -0.5564, 0.00358, -0.8309, -0.5482, 0.05899, -0.8343, -0.1355, 0.005379, -0.9908, -0.1323, 0.0008621, -0.9912, -0.3081, 0.4186, -0.8543, 0.003228, 0.5033, -0.8641, 0.000673, 0.1049, -0.9945, -0.07093, 0.07982, -0.9943, -0.5564, 0.003579, -0.8309, -0.5564, 0.00358, -0.8309, -0.1323, 0.0008618, -0.9912, -0.1323, 0.0008618, -0.9912, -0.003666, -0.5716, -0.8205, -0.003666, -0.5716, -0.8205, -0.0007878, -0.1228, -0.9924, -0.0007878, -0.1228, -0.9924, -0.1323, 0.0008613, -0.9912, -0.1323, 0.0008618, -0.9912, -0.04542, 0.0003054, -0.999, -0.04542, 0.0003039, -0.999, 0.08275, -0.08385, -0.993, -0.0007878, -0.1228, -0.9924, -0.0002354, -0.03668, -0.9993, 0.01807, -0.01848, -0.9997, -0.1323, 0.0008615, -0.9912, -0.1323, 0.0008626, -0.9912, -0.04542, 0.0003059, -0.999, -0.04542, 0.0003049, -0.999, 0.000673, 0.1049, -0.9945, 0.000673, 0.1049, -0.9945, 0.0002156, 0.0336, -0.9994, 0.0002155, 0.0336, -0.9994, -0.1365, -0.006317, -0.9906, -0.1323, 0.0008622, -0.9912, -0.04542, 0.000305, -0.999, -0.0471, 0.001973, -0.9989, 0.1227, -0.0007721, -0.9924, 0.1227, -0.000772, -0.9924, 0.03641, -0.0002187, -0.9993, 0.03641, -0.0002186, -0.9993, 0.1227, -0.0007739, -0.9924, 0.1227, -0.0007724, -0.9924, 0.03641, -0.000219, -0.9993, 0.03641, -0.0002212, -0.9993, -0.06693, -0.09567, -0.9932, -0.1365, -0.006317, -0.9906, -0.0471, 0.001973, -0.9989, -0.02434, -0.01654, -0.9996, 0.08623, 0.06789, -0.994, 0.1227, -0.0007727, -0.9924, 0.03641, -0.0002195, -0.9993, 0.01863, 0.01641, -0.9997, 0.000673, 0.1049, -0.9945, 0.08623, 0.06789, -0.994, 0.01863, 0.01641, -0.9997, 0.0002156, 0.0336, -0.9994, -0.1355, 0.005379, -0.9908, -0.07093, 0.07982, -0.9943, -0.02475, 0.015, -0.9996, -0.04673, -0.0008937, -0.9989, 0.1227, -0.0007734, -0.9924, 0.1227, -0.000774, -0.9924, 0.03641, -0.0002215, -0.9993, 0.03641, -0.0002198, -0.9993, -0.0007878, -0.1228, -0.9924, -0.06693, -0.09567, -0.9932, -0.02434, -0.01654, -0.9996, -0.0002352, -0.03668, -0.9993, 0.1227, -0.0007735, -0.9924, 0.1227, -0.0007739, -0.9924, 0.03641, -0.0002212, -0.9993, 0.03641, -0.0002194, -0.9993, 0.1227, -0.000774, -0.9924, 0.1227, -0.0007725, -0.9924, 0.03641, -0.0002201, -0.9993, 0.03641, -0.0002215, -0.9993, 0.1227, -0.0007726, -0.9924, 0.08275, -0.08385, -0.993, 0.01807, -0.01848, -0.9997, 0.03641, -0.0002201, -0.9993, 0.1227, -0.000772, -0.9924, 0.1227, -0.0007735, -0.9924, 0.03641, -0.0002194, -0.9993, 0.03641, -0.0002187, -0.9993, 0.1227, -0.0007727, -0.9924, 0.1227, -0.0007734, -0.9924, 0.03641, -0.0002198, -0.9993, 0.03641, -0.0002194, -0.9993, 0.1227, -0.000773, -0.9924, 0.1227, -0.0007727, -0.9924, 0.03641, -0.0002194, -0.9993, 0.03641, -0.0002201, -0.9993, 0.1227, -0.0007725, -0.9924, 0.1227, -0.0007726, -0.9924, 0.03641, -0.0002201, -0.9993, 0.03641, -0.0002196, -0.9993, -0.1323, 0.0008618, -0.9912, -0.1323, 0.0008615, -0.9912, -0.04542, 0.0003049, -0.999, -0.04542, 0.0003043, -0.999, -0.0007878, -0.1228, -0.9924, -0.0007878, -0.1228, -0.9924, -0.0002352, -0.03668, -0.9993, -0.0002354, -0.03668, -0.9993, 0.1227, -0.0007724, -0.9924, 0.1227, -0.0007725, -0.9924, 0.03641, -0.0002196, -0.9993, 0.03641, -0.000219, -0.9993, -0.1323, 0.0008622, -0.9912, -0.1323, 0.0008613, -0.9912, -0.04542, 0.0003039, -0.999, -0.04542, 0.000305, -0.999, 0.000673, 0.1049, -0.9945, 0.000673, 0.1049, -0.9945, 0.0002155, 0.0336, -0.9994, 0.0002154, 0.0336, -0.9994, -0.1323, 0.0008626, -0.9912, -0.1323, 0.0008621, -0.9912, -0.04542, 0.0003051, -0.999, -0.04542, 0.0003059, -0.999, 0.1227, -0.0007727, -0.9924, 0.1227, -0.000773, -0.9924, 0.03641, -0.0002201, -0.9993, 0.03641, -0.0002195, -0.9993, 0.1227, -0.0007725, -0.9924, 0.1227, -0.0007721, -0.9924, 0.03641, -0.0002186, -0.9993, 0.03641, -0.0002201, -0.9993, -0.1323, 0.0008621, -0.9912, -0.1355, 0.005379, -0.9908, -0.04673, -0.0008937, -0.9989, -0.04542, 0.0003051, -0.999, -0.07093, 0.07982, -0.9943, 0.000673, 0.1049, -0.9945, 0.0002154, 0.0336, -0.9994, -0.02475, 0.015, -0.9996, -0.1323, 0.0008618, -0.9912, -0.1323, 0.0008618, -0.9912, -0.04542, 0.0003043, -0.999, -0.04542, 0.0003054, -0.999, -0.0007878, -0.1228, -0.9924, -0.0007878, -0.1228, -0.9924, -0.0002352, -0.03668, -0.9993, -0.0002352, -0.03668, -0.9993])] * 3)])
me_plane = bpy.data.meshes.new('Plane')
me_plane.from_pydata([(-100.0, -100.0, 0.0), (100.0, -100.0, 0.0), (-100.0, 100.0, 0.0), (100.0, 100.0, 0.0)], [], [(0, 1, 3, 2)])
me_plane.materials.append(mat_lighting)
me_plane.use_remesh_preserve_volume = False
me_plane.use_remesh_preserve_attributes = False
me_plane.use_mirror_vertex_groups = False
me_plane.update()

# ---- objects
ob_candle = bpy.data.objects.new('candle', me_plane_002)
ob_cavedoor = bpy.data.objects.new('caveDoor', me_cube_001)
ob_cavewalls = bpy.data.objects.new('caveWalls', me_plane_001)
ob_plane = bpy.data.objects.new('Plane', me_plane)
ob_camera = bpy.data.objects.new('Camera', cam_camera)

# ---- transforms, parenting, visibility, modifiers, constraints
ob_candle.location = (0.0, 0.0, 0.0)
ob_candle.lineart.crease_threshold = 0.0
ob_cavedoor.location = (0.0, 0.0, 0.0)
ob_cavedoor.color = (0.8, 0.8, 0.8, 1.0)
ob_cavedoor.lineart.crease_threshold = 0.0
ob_cavewalls.location = (0.0, 0.0, 0.0)
ob_cavewalls.color = (0.8, 0.8, 0.8, 1.0)
ob_cavewalls.lineart.crease_threshold = 0.0
ob_plane.location = (0.0, 0.0, 100.0)
ob_plane.scale = (0.5, 0.5, 1.0)
ob_plane.lineart.crease_threshold = 0.0
ob_camera.location = (37.62, -162.8, 71.49)
ob_camera.rotation_euler = (1.207, -9.95e-09, 0.244)
ob_camera.scale = (26.33, 26.33, 26.33)
ob_camera.lock_rotations_4d = False
ob_camera.empty_display_type = 'ARROWS'
ob_camera.color = (0.0, 0.0, 0.0, 0.0)
ob_camera.display_type = 'WIRE'
ob_camera.lineart.crease_threshold = 0.0

# ---- collection membership
col_collection_1.objects.link(ob_candle)
col_collection_1.objects.link(ob_cavedoor)
col_collection_1.objects.link(ob_cavewalls)
col_collection_11.objects.link(ob_plane)
col_collection_11.objects.link(ob_camera)

# ---- scene / render settings (as saved in the file)
scene.camera = ob_camera
scene.frame_start = 1; scene.frame_end = 1; scene.frame_set(5)
scene.render.engine = 'CYCLES'
scene.render.resolution_x = 512
scene.render.resolution_y = 512
scene.render.resolution_percentage = 50
scene.render.dither_intensity = 0.0
scene.cycles.use_denoising = False
scene.cycles.samples = 128
scene.cycles.sampling_pattern = 'TABULATED_SOBOL'
scene.cycles.use_adaptive_sampling = False
scene.cycles.use_light_tree = False
scene.cycles.blur_glossy = 0.0
scene.cycles.pixel_filter_type = 'GAUSSIAN'
scene.cycles.sample_clamp_indirect = 0.0
scene.view_settings.view_transform = 'Standard'
scene.unit_settings.scale_length = 0.01
bpy.context.view_layer.update()
